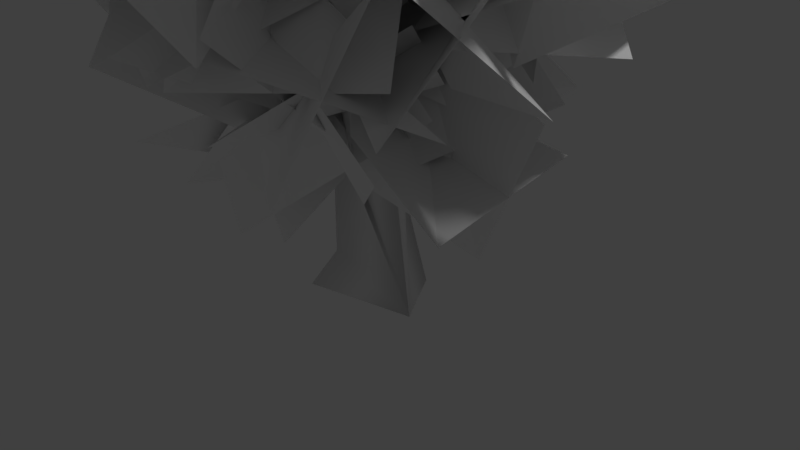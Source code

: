 # Source: LowPoly_Tree.blend  (saved by Blender 2.79.0; exported with 4.5.12 LTS)
import bpy
from mathutils import Matrix  # noqa: F401  (used for matrix-valued properties, if any)

bpy.ops.wm.read_factory_settings(use_empty=True)
scene = bpy.context.scene
scene.name = 'Scene'

# ---- collections
col_collection_1 = bpy.data.collections.new('Collection 1'); scene.collection.children.link(col_collection_1)

# ---- materials (node trees are filled in below, after node groups)
mat_material_004 = bpy.data.materials.new('Material.004')
mat_material_004.alpha_threshold = 0.0
mat_material_004.use_transparent_shadow = False
mat_material_004.preview_render_type = 'SHADERBALL'
mat_material_004.diffuse_color = (1.0, 1.0, 1.0, 1.0)
mat_material_004.specular_color = (0.2578, 0.6351, 0.2463)
mat_material_004.roughness = 0.5
mat_material_004.specular_intensity = 0.0
mat_material_004.line_color = (0.0, 0.0, 0.0, 1.0)
mat_material_003 = bpy.data.materials.new('Material.003')
mat_material_003.alpha_threshold = 0.0
mat_material_003.use_transparent_shadow = False
mat_material_003.diffuse_color = (1.0, 1.0, 1.0, 1.0)
mat_material_003.specular_color = (1.0, 0.8724, 0.6568)
mat_material_003.roughness = 2.0
mat_material_003.specular_intensity = 0.125
mat_material_003.line_color = (0.0, 0.0, 0.0, 1.0)

# ---- material node trees

# ---- world
world_world = bpy.data.worlds.new('World'); scene.world = world_world
world_world.color = (0.05088, 0.05088, 0.05088)
world_world.use_sun_shadow = False
world_world.sun_shadow_jitter_overblur = 0.0
world_world.cycles.sampling_method = 'MANUAL'

# ---- cameras
cam_camera = bpy.data.cameras.new('Camera')
cam_camera.clip_end = 100.0
cam_camera.lens = 35.0
cam_camera.sensor_width = 32.0
cam_camera.sensor_height = 18.0
cam_camera.ortho_scale = 7.314
cam_camera.dof.focus_distance = 0.0
cam_camera.dof.aperture_fstop = 128.0

# ---- lights
light_lamp = bpy.data.lights.new('Lamp', 'POINT')
light_lamp.transmission_factor = 0.0
light_lamp.cutoff_distance = 30.0
light_lamp.energy = 100.0
light_lamp.shadow_buffer_clip_start = 1.001
light_lamp.shadow_soft_size = 0.1
light_lamp.shadow_maximum_resolution = 0.006
light_lamp.use_absolute_resolution = True

# ---- meshes
me_plane_002 = bpy.data.meshes.new('Plane.002')
me_plane_002.from_pydata([(-2.594, 2.194, 2.028), (-2.148, 1.631, 0.8254), (-2.217, 1.585, 0.7828), (-2.054, 1.452, 0.8159), (-2.012, 1.499, 0.8588), (-2.126, 1.487, 0.7601), (-2.028, 1.582, 0.8567), (-2.177, 1.604, 0.8045), (-2.037, 1.479, 0.8358), (-2.025, 1.54, 0.855), (-2.091, 1.473, 0.7894), (-2.089, 1.602, 0.839), (-2.167, 1.536, 0.7738), (-1.53, 1.762, 0.1318), (-1.355, 1.869, 0.243), (-1.406, 1.664, 0.1552), (-1.251, 1.773, 0.2623), (-1.29, 1.675, 0.2257), (-1.518, 1.87, 0.1838), (-1.25, 1.838, 0.27), (-1.481, 1.684, 0.1078), (-1.233, 1.708, 0.263), (-1.334, 1.631, 0.1923), (-1.597, 1.839, 0.1472), (-1.455, 1.914, 0.219), (-0.3799, 1.335, -0.7378), (-0.5154, 1.504, -0.7892), (-0.8689, 1.224, -0.8108), (-0.7295, 1.096, -0.7455), (-0.7902, 1.412, -0.889), (-0.5082, 1.119, -0.7423), (-0.4589, 1.411, -0.765), (-0.789, 1.168, -0.7787), (-0.6197, 1.118, -0.7465), (-0.8175, 1.316, -0.8461), (-0.4555, 1.23, -0.743), (-0.6515, 1.447, -0.8361), (-0.6089, 0.6234, -1.573), (-0.256, 0.639, -1.597), (-0.5358, 0.4331, -1.387), (-0.2003, 0.4716, -1.413), (-0.3347, 0.3997, -1.304), (-0.4636, 0.7574, -1.674), (-0.1551, 0.5273, -1.511), (-0.6477, 0.4763, -1.482), (-0.6177, 0.2218, -1.213), (-0.6754, -0.03203, -1.216), (0.1181, 0.08925, -1.315), (0.0179, 0.3199, -1.292), (-0.1017, 0.3415, -1.276), (-0.2194, 0.4051, -1.305), (-0.4415, 0.3741, -1.278), (-0.5051, 0.2791, -1.226), (0.6394, -2.168, 2.729), (0.8002, -1.867, 1.805), (0.8896, -1.827, 1.807), (0.9972, -1.755, 1.851), (1.011, -1.652, 1.892), (0.9614, -1.583, 1.924), (0.8595, -1.565, 1.939), (0.7578, -1.607, 1.928), (0.7052, -1.732, 1.905), (0.6896, -1.804, 1.867), (0.7278, -1.858, 1.827), (0.1714, -0.9102, 0.8957), (0.1274, -0.849, 0.8955), (0.1655, -0.7112, 0.9283), (0.2338, -0.6927, 0.9484), (0.274, -0.6367, 0.9684), (0.4283, -0.6435, 1.007), (0.4756, -0.7033, 1.008), (0.5453, -0.7279, 1.022), (0.5927, -0.8694, 1.009), (0.5513, -0.9269, 0.9881), (0.5486, -0.9958, 0.9753), (0.4281, -1.077, 0.9305), (0.361, -1.055, 0.9174), (0.2931, -1.071, 0.898), (0.1741, -0.9794, 0.8848), (-0.04295, -0.8403, -0.1423), (-0.01388, -1.049, -0.14), (0.07088, -1.081, -0.1623), (0.1153, -1.163, -0.17), (0.3135, -1.157, -0.2252), (0.3838, -1.071, -0.2492), (0.4792, -1.034, -0.2768), (0.5726, -0.8221, -0.3121), (0.5313, -0.7362, -0.305), (0.5459, -0.6284, -0.3132), (0.4054, -0.4999, -0.2803), (0.3096, -0.5344, -0.2532), (0.2232, -0.5046, -0.2305), (0.04295, -0.6421, -0.1752), (0.02499, -0.7509, -0.1657), (-0.7099, 0.6712, -1.709), (-0.5973, 0.7795, -1.675), (-0.3382, 0.7617, -1.697), (-0.2674, 0.6943, -1.743), (-0.1382, 0.6501, -1.751), (-0.05429, 0.3784, -1.771), (-0.1349, 0.2653, -1.774), (-0.1395, 0.1285, -1.785), (-0.3735, -0.03947, -1.778), (-0.5043, 4.178e-05, -1.767), (-0.6363, -0.0396, -1.763), (-0.8648, 0.1281, -1.744), (-0.865, 0.2649, -1.737), (-0.8767, 0.3888, -1.702), (-0.8143, 0.5805, -1.666), (-0.4537, 0.7281, -3.212), (-0.6838, 0.4857, -3.262), (-0.6568, 0.3259, -3.272), (-0.7232, 0.1791, -3.293), (-0.5623, -0.1179, -3.299), (-0.4029, -0.1431, -3.281), (-0.2837, -0.2533, -3.276), (0.04593, -0.1944, -3.231), (0.1175, -0.0502, -3.21), (0.2575, 0.02844, -3.186), (0.3004, 0.3619, -3.152), (0.1851, 0.4762, -3.156), (0.1525, 0.6349, -3.146), (-0.1507, 0.7822, -3.171), (-0.2934, 0.7086, -3.195), (-0.5091, 0.8749, -3.865), (-0.8281, 0.6432, -3.865), (-0.8043, 0.321, -3.865), (-1.013, 0.07441, -3.865), (-0.8911, -0.3005, -3.865), (-0.5773, -0.3774, -3.865), (-0.4072, -0.6521, -3.865), (-0.01298, -0.6521, -3.865), (0.1571, -0.3774, -3.865), (0.4709, -0.3005, -3.865), (0.5927, 0.07441, -3.865), (0.3841, 0.321, -3.865), (0.4079, 0.6432, -3.865), (0.08892, 0.8749, -3.865), (-0.2101, 0.7527, -3.865), (0.7508, -0.177, 0.2215), (-0.1345, -1.491, -1.141), (2.121, -1.752, 0.705), (1.63, -2.582, -1.178), (0.7118, -0.3474, -1.086), (-0.1935, -1.428, 0.4344), (2.512, -1.347, -0.6498), (1.277, -2.938, 0.1443), (-1.241, 1.667, 0.8243), (0.3496, 0.3299, 0.6008), (-1.505, 1.56, -1.299), (-0.4678, -0.2815, -1.206), (-0.9986, 0.3914, 1.055), (0.2254, 1.867, 0.2645), (-1.938, 0.2416, -0.8227), (-0.09034, 1.005, -1.655), (-0.9946, 1.24, -0.4637), (-0.2259, 0.4862, -2.255), (-0.5872, 3.201, -1.225), (-0.6109, 2.319, -3.148), (-1.458, 0.6935, -1.571), (0.4891, 1.122, -1.0), (-1.708, 2.729, -2.047), (0.4397, 2.786, -2.324), (0.6135, 1.45, -1.149), (-1.34, 0.8519, -0.7077), (0.4748, 2.796, 0.5127), (-1.075, 1.547, 1.229), (0.01014, 0.4098, -0.6075), (-0.7787, 2.167, -1.376), (0.5274, 1.469, 1.137), (-1.081, 2.826, 0.6242), (-0.3912, 2.207, -0.3186), (-1.49, 0.4625, -0.6604), (-1.516, 3.112, -1.902), (-2.967, 1.613, -1.554), (-1.372, 1.542, 0.2609), (-0.3183, 1.132, -1.477), (-2.492, 2.961, -0.8176), (-2.012, 1.797, -2.58), (-1.185, 1.485, -1.307), (-0.9723, 1.54, 0.7709), (-3.224, 2.076, -1.019), (-2.609, 2.811, 0.8672), (-0.6262, 2.267, -0.4037), (-1.692, 0.5031, -0.1757), (-2.456, 3.275, -0.6638), (-3.347, 1.667, 0.4818), (-1.664, 1.643, -0.8651), (0.174, 1.525, 0.1218), (-2.187, 3.211, 0.4988), (-0.1092, 3.464, 0.8031), (-0.4119, 1.99, -1.09), (-1.269, 1.046, 0.5455), (-1.162, 3.816, -0.3587), (-1.128, 2.889, 1.598), (-0.9333, 1.462, -2.042), (-0.5199, 0.7105, -0.1361), (-2.252, -0.2056, -2.309), (-2.314, -0.33, -0.1985), (-1.237, 1.752, -0.7915), (-0.06249, 0.2292, -1.567), (-2.94, 0.6337, -1.322), (-1.667, -1.113, -1.183), (0.5671, 0.8015, -0.6038), (-1.377, 1.57, -0.5979), (0.8721, 1.846, -2.45), (-0.7417, 3.083, -1.867), (-0.1124, 1.733, 0.03693), (-0.7126, 0.4218, -1.453), (0.8003, 2.915, -1.447), (-0.6292, 2.047, -2.823), (0.4942, 2.539, 0.7579), (-0.131, 0.5993, 1.222), (2.337, 1.68, 0.08139), (1.268, -0.1333, -0.1238), (-0.3328, 1.636, 0.2671), (0.8954, 1.562, 1.936), (1.359, 1.256, -0.9267), (2.214, 0.3152, 0.8266), (-1.455, 2.359, -0.3586), (-0.2811, 0.6306, -0.3316), (-3.172, 1.078, -0.3684), (-1.903, -0.4142, 0.4308), (-0.7199, 1.692, 0.5097), (-1.116, 1.305, -1.488), (-2.619, 0.9156, 0.9808), (-2.458, -0.2207, -0.856), (-1.545, 2.491, 0.2572), (0.2267, 1.387, 0.356), (-1.782, 2.118, 2.354), (0.303, 1.763, 2.395), (-0.2475, 2.725, 0.2464), (-1.285, 0.9351, 0.3829), (-0.6515, 3.052, 2.286), (-0.8147, 0.8987, 2.457), (0.06189, 1.185, -0.07886), (0.2185, 1.952, 1.859), (-0.01546, 3.211, -0.772), (0.9098, 3.736, 1.056), (0.9959, 1.329, 0.8411), (-1.01, 1.855, 0.873), (1.371, 3.045, -0.3197), (-0.415, 3.876, 0.5812), (-0.0734, 2.468, 1.232), (1.186, 0.8, 1.257), (-1.481, 1.303, 2.351), (0.163, 0.1006, 2.921), (1.029, 2.086, 1.848), (-0.1287, 1.101, 0.4375), (-0.3954, 1.558, 3.305), (-0.9002, -0.1041, 2.012), (-2.36, 2.118, 0.9032), (-0.5351, 1.586, 0.03361), (-2.111, 0.4446, 2.219), (-0.04722, 0.5644, 1.772), (-1.114, 2.552, 0.9042), (-1.97, 0.9382, -0.07676), (-1.091, 1.399, 2.665), (-1.062, -0.3336, 1.366), (-1.862, 1.012, -0.1732), (-1.877, 2.097, 1.613), (-3.894, 1.631, -0.4549), (-3.46, 3.217, 0.8752), (-1.373, 2.149, 0.2821), (-2.532, 0.7133, 1.229), (-3.119, 2.861, -0.6544), (-4.198, 2.02, 1.025), (-2.013, 1.502, -0.1315), (-2.696, 1.868, 1.81), (-1.25, -0.365, 0.591), (-2.641, -0.1745, 2.173), (-3.163, 1.505, 0.5143), (-1.245, 1.909, 1.191), (-2.706, -0.5475, 0.6111), (-1.238, -0.008854, 2.11), (-2.27, 1.519, -0.165), (-0.3944, 2.365, 0.1997), (-2.987, 2.611, 1.534), (-1.329, 3.893, 1.247), (-1.503, 2.456, -0.6888), (-1.184, 1.22, 0.9452), (-2.743, 3.648, 0.5248), (-1.604, 2.885, 2.201), (-1.773, 2.563, 0.4696), (-2.375, 0.6738, 1.129), (-2.902, 3.385, 2.095), (-2.73, 1.484, 3.006), (-1.241, 1.535, 1.102), (-3.161, 1.81, 0.367), (-1.759, 2.738, 2.75), (-3.806, 2.143, 2.366), (-3.074, 1.076, 1.262), (-1.544, 2.492, 1.407), (-1.673, -0.3724, 1.99), (-0.5885, 1.263, 2.779), (-2.745, 2.079, 2.051), (-1.792, 1.329, 0.37), (-1.939, 0.4782, 3.155), (-0.3692, 0.4205, 1.665), (-1.349, 0.01398, -1.055), (0.0607, 1.544, -0.8589), (0.2286, -1.367, -0.6157), (1.234, 0.2652, 0.2784), (-1.04, 0.9491, -0.1782), (-0.1764, 0.4865, -2.006), (-0.006723, -0.6822, 0.6605), (1.426, -0.4223, -0.9425), (-0.8551, 0.7654, -0.7053), (-0.3814, -1.269, -0.7838), (-1.57, 0.5789, -2.716), (-1.757, -1.491, -2.321), (-1.331, -0.3668, -0.2239), (0.3132, -0.0112, -1.437), (-2.559, -0.1574, -1.921), (-0.8247, -0.743, -3.078), (-0.3342, -0.408, -1.899), (0.4348, 0.2577, -0.0735), (1.443, 0.3594, -2.819), (2.335, 0.2261, -0.9055), (0.2157, -0.9338, -0.8219), (-0.2033, 1.044, -1.284), (1.912, -0.8067, -2.062), (1.87, 1.323, -1.668), (-0.108, 0.3753, -2.191), (0.4512, -0.4361, -0.3478), (-0.05882, 2.3, -1.251), (1.207, 1.418, 0.1963), (0.9738, -0.1388, -1.639), (-0.9239, 0.1489, -0.8543), (1.353, 1.908, -1.327), (-0.1515, 1.81, 0.2274), (-0.4922, -0.9797, 0.1911), (0.7113, -0.5783, -1.47), (-2.163, -1.02, -1.149), (-0.7579, -1.397, -2.685), (0.3775, -1.624, -0.5626), (-0.2996, 0.3327, -0.6711), (-1.414, -2.237, -1.482), (-1.499, -0.2458, -2.33), (-0.6081, -1.103, -1.191), (0.9305, 0.2641, -0.8282), (0.8142, -2.66, -0.8106), (1.932, -1.204, 0.2425), (-0.2473, -0.2711, -0.2333), (0.6416, -0.6756, -2.062), (0.593, -2.054, 0.5073), (2.108, -1.813, -1.022), (0.2957, 0.02359, 0.09088), (-0.406, -1.299, -1.367), (-1.71, 0.7615, 0.2503), (-2.318, -1.082, -0.5905), (0.02228, -1.263, -0.009853), (-0.1287, 0.2538, -1.416), (-1.78, -0.5809, 0.8386), (-2.235, 0.2278, -1.118), (0.5902, -1.111, 0.07856), (-0.7131, 0.07406, -1.046), (0.7127, 0.5127, 1.471), (-1.127, 1.175, 0.6634), (-0.7028, -1.053, -0.1753), (0.8507, 0.1447, -0.8479), (-0.6499, -0.002203, 1.648), (0.2016, 1.639, 0.5201), (-0.1569, 0.8682, -0.928), (0.7388, -1.007, -0.7087), (-0.1089, 1.035, 1.208), (1.427, -0.4183, 1.158), (1.033, 0.3276, -1.108), (-0.738, -0.5204, -0.441), (1.3, 1.146, 0.8132), (0.06411, -0.482, 1.529), (0.7506, 0.1286, -0.5672), (-0.5646, -1.425, -1.042), (1.099, -0.8655, 1.299), (0.4088, -2.622, 0.3441), (0.7347, -0.9311, -1.352), (-0.7083, -0.2037, -0.0531), (1.748, -1.734, 0.3092), (-0.1792, -1.759, 1.298), (1.724, 0.5765, -0.1746), (2.55, 0.1597, 1.699), (1.209, 2.511, 0.5887), (2.719, 2.2, 2.036), (2.924, 0.4693, 0.361), (1.049, 0.2507, 1.219), (2.671, 2.556, 0.4702), (1.307, 2.167, 2.107), (1.034, 0.364, 1.401), (2.137, -0.0675, -0.3208), (2.84, 0.07029, 2.516), (3.867, 0.4435, 0.7048), (1.542, 1.022, 0.3773), (1.596, -1.001, 0.8311), (3.073, 1.324, 1.79), (3.619, -0.7417, 1.436), (2.141, 1.549, -0.1113), (2.24, -0.1738, 1.068), (0.07212, 1.685, 0.4295), (0.5623, 0.4805, 2.098), (2.626, 1.197, 1.063), (1.604, 0.08055, -0.3536), (0.7836, 2.014, 1.67), (-0.1182, 0.206, 0.8889), (0.2398, 0.04421, 0.8409), (1.954, -0.7466, -0.05545), (1.363, 1.835, 1.188), (2.634, 1.188, -0.3743), (0.6699, -0.2223, -0.3772), (1.595, -0.4898, 1.459), (1.161, 1.822, -0.2651), (2.788, 1.218, 1.031), (1.804, 0.234, -0.4575), (0.8801, -0.5864, 1.228), (3.325, 0.9779, 0.856), (2.705, -0.5215, 2.213), (1.644, -0.9575, 0.08506), (0.978, 0.9024, 0.7146), (3.546, -0.4726, 0.845), (2.515, 0.8797, 2.186), (1.276, -0.009369, -0.7295), (0.7224, -0.7625, 1.14), (3.219, -0.8438, -0.384), (2.278, -2.129, 1.008), (0.5502, -1.002, -0.2532), (1.623, 0.4696, 0.7381), (2.363, -2.017, -0.5932), (3.106, -0.9936, 1.165), (-0.1179, -0.1022, -0.4333), (1.554, -0.6617, 0.6895), (-1.05, 0.4608, 1.412), (0.9044, 0.5912, 2.21), (1.093, 0.3602, -0.1886), (0.1458, -1.35, 0.5036), (-0.004938, 1.473, 1.221), (-0.1297, -0.3609, 2.367), (1.385, -1.193, 0.08971), (-0.6672, -0.9786, -0.2437), (0.9035, -2.802, 1.421), (-0.9359, -2.937, 0.3853), (0.5175, -1.465, -0.866), (0.2341, -0.588, 0.9912), (0.5923, -3.339, 0.09153), (-0.5927, -2.43, 1.66), (-0.03508, -1.251, -1.414), (-0.03054, -0.2095, 0.3977), (-0.6175, -2.989, -0.3049), (-1.298, -1.651, 1.185), (-0.7904, -0.3632, -0.7968), (0.9791, -1.265, -0.2002), (-1.806, -2.128, -0.2627), (-0.166, -2.494, 1.104), (-1.025, -0.2507, 2.565), (-1.156, -1.488, 0.8863), (-0.7579, 1.392, 1.215), (-1.673, 0.1697, -0.2489), (-1.963, -0.8982, 1.901), (0.07977, -0.7785, 1.564), (-2.162, 1.009, 1.031), (-0.3311, 0.5628, -0.03548), (-1.424, -1.765, 1.65), (-1.313, 0.3063, 1.392), (-1.64, -1.396, 3.75), (-2.281, 0.547, 3.212), (-2.197, -0.7941, 1.202), (-0.2673, -0.7306, 1.959), (-2.909, -0.932, 3.178), (-1.073, 0.05809, 3.763), (-1.854, -0.4822, 1.844), (0.1405, -1.087, 1.689), (-2.321, -1.972, 0.3771), (-0.5103, -2.91, 0.9407), (-0.9857, -1.175, 2.556), (-0.7691, -0.238, 0.7187), (-1.979, -2.75, 1.574), (-0.8814, -2.155, -0.1963), (-0.05869, -1.813, 1.465), (0.1453, 0.02625, 0.4927), (0.1556, -0.7512, 3.314), (-0.4396, 0.9736, 2.243), (-0.8328, -0.9508, 0.834), (1.205, -0.8944, 1.213), (-1.164, -0.3396, 2.821), (0.8135, 0.5396, 2.735), (-2.004, 0.1792, 0.67), (-1.562, -0.5918, 2.562), (-1.153, -1.607, -0.1517), (-1.517, -2.494, 1.734), (-2.657, -0.3627, 1.68), (-0.6349, 0.03549, 1.45), (-2.404, -2.063, 0.4653), (-0.3343, -2.042, 1.103), (-1.566, -1.444, 0.9672), (-2.316, 0.483, 1.27), (-2.357, -1.951, 2.893), (-3.65, -0.2941, 2.655), (-2.571, -0.7082, 0.5321), (-1.068, -0.2587, 1.889), (-3.55, -1.782, 2.055), (-2.496, -0.4989, 3.447), (-1.022, -1.207, 2.674), (-1.305, -0.4445, 0.7491), (0.04195, 0.5966, 3.129), (-0.991, 1.464, 1.5), (-2.003, -0.681, 1.967), (-0.02914, -1.051, 1.452), (-1.354, 1.032, 3.004), (0.3458, 1.032, 1.662), (0.3901, -0.2193, 1.651), (-1.556, -0.9529, 1.86), (0.1476, -0.4503, -0.4655), (-1.936, -0.3971, -0.1026), (-0.8072, 0.2563, 1.933), (-0.2002, -1.68, 1.509), (-0.736, 0.6719, -0.1293), (-1.049, -1.45, -0.4278), (-0.02446, 0.1082, 0.6612), (1.332, -1.471, 0.4773), (0.5066, 0.1968, 2.735), (2.293, -0.7958, 2.188), (1.179, -0.09146, 0.1604), (-0.1063, -1.403, 1.123), (1.702, 0.6919, 2.043), (1.122, -1.232, 2.851), (1.224, -0.2854, 1.027), (0.5958, -2.18, 1.646), (0.4216, 0.4749, 2.863), (0.5935, -1.498, 3.606), (1.771, -1.39, 1.497), (-0.2138, -0.9424, 1.097), (1.602, -0.2891, 3.283), (-0.5173, -0.7271, 3.191), (-0.1051, -0.5265, 0.6985), (0.8965, -1.918, 1.893), (-0.4356, -2.112, -0.7049), (-0.1243, -3.437, 0.9143), (-0.3303, -1.2, 1.81), (1.323, -1.193, 0.5585), (-1.302, -2.457, 0.428), (0.6787, -3.076, -0.1927), (-0.07765, -2.083, 1.6), (1.293, -0.5396, 1.275), (0.3733, -2.772, -0.378), (2.184, -1.693, -0.2015), (1.145, -1.768, 1.98), (-0.1687, -0.7671, 0.7269), (1.592, -3.067, 0.3847), (0.9919, -1.446, -0.9212), (0.01245, -1.069, 1.166), (1.513, -2.15, 2.14), (-0.9479, -0.8702, 3.071), (0.9499, -1.253, 3.924), (1.258, -0.877, 1.556), (0.03691, -2.542, 1.742), (0.2395, -0.01545, 3.184), (-0.2159, -2.043, 3.795), (1.615, -1.532, 1.134), (0.2433, -2.416, 2.439), (1.717, 0.1106, 2.507), (0.9952, -1.236, 3.97), (1.598, -2.517, 2.011), (0.09492, -1.211, 1.432), (2.391, -0.9834, 3.215), (0.3834, -0.1727, 3.266), (1.723, -1.552, 1.836), (-0.3209, -1.978, 1.926), (2.027, -3.594, 1.265), (-0.001438, -3.592, 0.6633), (0.6429, -1.307, 1.12), (0.8659, -2.357, 2.894), (1.377, -2.993, 0.09454), (0.6641, -4.156, 1.777), (0.6115, -0.4837, 1.275), (0.5384, -2.26, 2.374), (-0.7016, -1.416, -0.1381), (-1.249, -2.726, 1.43), (0.04788, -0.923, 2.384), (1.282, -1.896, 1.031), (-1.549, -1.197, 1.04), (-0.4395, -2.895, 0.2821), (1.159, -2.356, 1.392), (0.4391, -1.052, 2.858), (-0.06052, -3.877, 2.281), (-1.201, -2.298, 3.107), (0.3077, -1.352, 1.472), (1.486, -2.23, 2.935), (-1.029, -2.968, 1.657), (-0.2617, -3.194, 3.669), (0.6684, -0.01518, 0.5499), (0.4809, -1.696, 1.778), (-0.6544, 0.9984, 1.897), (-0.09158, -0.4482, 3.334), (1.397, -0.6592, 1.441), (-0.5162, -1.046, 0.7419), (0.5857, 0.8475, 2.667), (-1.269, -0.2663, 2.572), (0.8482, -0.3342, 1.376), (0.6274, -2.41, 1.275), (2.587, -0.6734, 2.581), (2.642, -2.608, 1.728), (1.035, -1.294, 0.4905), (0.3507, -1.388, 2.446), (2.993, -1.117, 1.242), (2.261, -2.138, 3.006), (0.08591, -1.812, 3.379), (1.166, -1.793, 1.59), (0.2117, -3.95, 3.322), (1.876, -3.689, 2.043), (1.313, -1.534, 2.982), (-0.3377, -2.162, 1.896), (1.585, -3.523, 3.615), (0.543, -4.096, 1.805)], [], [(12, 5, 0), (2, 12, 0), (6, 11, 0), (11, 1, 0), (5, 10, 0), (10, 3, 0), (9, 6, 0), (4, 9, 0), (8, 4, 0), (3, 8, 0), (7, 2, 0), (1, 7, 0), (24, 18, 7, 1), (18, 23, 2, 7), (22, 17, 8, 3), (17, 21, 4, 8), (21, 16, 9, 4), (16, 19, 6, 9), (15, 22, 3, 10), (20, 15, 10, 5), (14, 24, 1, 11), (19, 14, 11, 6), (23, 13, 12, 2), (13, 20, 5, 12), (36, 29, 20, 13), (26, 36, 13, 23), (30, 35, 14, 19), (35, 25, 24, 14), (29, 34, 15, 20), (34, 27, 22, 15), (33, 30, 19, 16), (28, 33, 16, 21), (32, 28, 21, 17), (27, 32, 17, 22), (31, 26, 23, 18), (25, 31, 18, 24), (96, 42, 31, 25), (42, 95, 26, 31), (51, 41, 32, 27), (41, 50, 28, 32), (50, 40, 33, 28), (40, 43, 30, 33), (39, 51, 27, 34), (44, 39, 34, 29), (38, 96, 25, 35), (43, 38, 35, 30), (95, 37, 36, 26), (37, 44, 29, 36), (37, 95, 94), (44, 37, 94), (38, 43, 97), (96, 38, 97), (39, 44, 52), (51, 39, 52), (40, 50, 49), (43, 40, 49), (41, 51, 92), (50, 41, 91), (41, 92, 91), (42, 96, 121), (95, 42, 122), (42, 121, 122), (44, 94, 108), (52, 44, 45), (44, 108, 45), (43, 49, 48), (97, 43, 98), (43, 48, 98), (47, 88, 100), (99, 47, 100), (46, 107, 106), (80, 46, 106), (45, 79, 93, 52), (46, 80, 79, 45), (107, 46, 45, 108), (48, 89, 88, 47), (98, 48, 47, 99), (49, 90, 89, 48), (50, 91, 90, 49), (52, 93, 92, 51), (100, 88, 87), (106, 81, 80), (73, 58, 57), (74, 73, 57), (73, 72, 58), (70, 60, 59), (71, 70, 59), (70, 69, 60), (67, 62, 61), (68, 67, 61), (67, 66, 62), (78, 54, 64), (64, 54, 63), (65, 64, 63), (76, 75, 56), (76, 56, 55), (77, 76, 55), (58, 53, 57), (56, 53, 55), (63, 54, 53), (62, 53, 61), (60, 53, 59), (62, 63, 53), (60, 61, 53), (58, 59, 53), (56, 57, 53), (54, 55, 53), (78, 77, 55, 54), (75, 74, 57, 56), (72, 71, 59, 58), (69, 68, 61, 60), (66, 65, 63, 62), (92, 93, 64, 65), (91, 92, 65, 66), (90, 91, 66, 67), (89, 90, 67, 68), (88, 89, 68, 69), (87, 88, 69, 70), (86, 87, 70, 71), (85, 86, 71, 72), (84, 85, 72, 73), (83, 84, 73, 74), (82, 83, 74, 75), (81, 82, 75, 76), (80, 81, 76, 77), (79, 80, 77, 78), (93, 79, 78, 64), (106, 105, 82, 81), (105, 104, 83, 82), (104, 103, 84, 83), (103, 102, 85, 84), (102, 101, 86, 85), (101, 100, 87, 86), (122, 123, 94, 95), (120, 121, 96, 97), (119, 120, 97, 98), (118, 119, 98, 99), (117, 118, 99, 100), (116, 117, 100, 101), (115, 116, 101, 102), (114, 115, 102, 103), (113, 114, 103, 104), (112, 113, 104, 105), (111, 112, 105, 106), (110, 111, 106, 107), (109, 110, 107, 108), (123, 109, 108, 94), (123, 138, 124, 109), (125, 110, 109, 124), (126, 111, 110, 125), (127, 112, 111, 126), (128, 113, 112, 127), (129, 114, 113, 128), (130, 115, 114, 129), (131, 116, 115, 130), (132, 117, 116, 131), (133, 118, 117, 132), (134, 119, 118, 133), (135, 120, 119, 134), (136, 121, 120, 135), (137, 122, 121, 136), (138, 123, 122, 137), (141, 142, 140, 139), (145, 146, 144, 143), (149, 150, 148, 147), (153, 154, 152, 151), (157, 158, 156, 155), (161, 162, 160, 159), (165, 166, 164, 163), (169, 170, 168, 167), (173, 174, 172, 171), (177, 178, 176, 175), (181, 182, 180, 179), (185, 186, 184, 183), (189, 190, 188, 187), (193, 194, 192, 191), (197, 198, 196, 195), (201, 202, 200, 199), (205, 206, 204, 203), (209, 210, 208, 207), (213, 214, 212, 211), (217, 218, 216, 215), (221, 222, 220, 219), (225, 226, 224, 223), (229, 230, 228, 227), (233, 234, 232, 231), (237, 238, 236, 235), (241, 242, 240, 239), (245, 246, 244, 243), (249, 250, 248, 247), (253, 254, 252, 251), (257, 258, 256, 255), (261, 262, 260, 259), (265, 266, 264, 263), (269, 270, 268, 267), (273, 274, 272, 271), (277, 278, 276, 275), (281, 282, 280, 279), (285, 286, 284, 283), (289, 290, 288, 287), (293, 294, 292, 291), (297, 298, 296, 295), (301, 302, 300, 299), (305, 306, 304, 303), (309, 310, 308, 307), (313, 314, 312, 311), (317, 318, 316, 315), (321, 322, 320, 319), (325, 326, 324, 323), (329, 330, 328, 327), (333, 334, 332, 331), (337, 338, 336, 335), (341, 342, 340, 339), (345, 346, 344, 343), (349, 350, 348, 347), (353, 354, 352, 351), (357, 358, 356, 355), (361, 362, 360, 359), (365, 366, 364, 363), (369, 370, 368, 367), (373, 374, 372, 371), (377, 378, 376, 375), (381, 382, 380, 379), (385, 386, 384, 383), (389, 390, 388, 387), (393, 394, 392, 391), (397, 398, 396, 395), (401, 402, 400, 399), (405, 406, 404, 403), (409, 410, 408, 407), (413, 414, 412, 411), (417, 418, 416, 415), (421, 422, 420, 419), (425, 426, 424, 423), (429, 430, 428, 427), (433, 434, 432, 431), (437, 438, 436, 435), (441, 442, 440, 439), (445, 446, 444, 443), (449, 450, 448, 447), (453, 454, 452, 451), (457, 458, 456, 455), (461, 462, 460, 459), (465, 466, 464, 463), (469, 470, 468, 467), (473, 474, 472, 471), (477, 478, 476, 475), (481, 482, 480, 479), (485, 486, 484, 483), (489, 490, 488, 487), (493, 494, 492, 491), (497, 498, 496, 495), (501, 502, 500, 499), (505, 506, 504, 503), (509, 510, 508, 507), (513, 514, 512, 511), (517, 518, 516, 515), (521, 522, 520, 519), (525, 526, 524, 523), (529, 530, 528, 527), (533, 534, 532, 531), (537, 538, 536, 535), (541, 542, 540, 539), (545, 546, 544, 543), (549, 550, 548, 547), (553, 554, 552, 551), (557, 558, 556, 555), (561, 562, 560, 559), (565, 566, 564, 563), (569, 570, 568, 567), (573, 574, 572, 571), (577, 578, 576, 575), (581, 582, 580, 579), (585, 586, 584, 583), (589, 590, 588, 587), (593, 594, 592, 591), (597, 598, 596, 595), (601, 602, 600, 599), (605, 606, 604, 603), (609, 610, 608, 607)])
me_plane_002.polygons.foreach_set('use_smooth', [1, 1, 1, 1, 1, 1, 1, 1, 1, 1, 1, 1, 1, 1, 1, 1, 1, 1, 1, 1, 1, 1, 1, 1, 1, 1, 1, 1, 1, 1, 1, 1, 1, 1, 1, 1, 1, 1, 1, 1, 1, 1, 1, 1, 1, 1, 1, 1, 1, 1, 1, 1, 1, 1, 1, 1, 1, 1, 1, 1, 1, 1, 1, 1, 1, 1, 1, 1, 1, 1, 1, 1, 1, 1, 1, 1, 1, 1, 1, 1, 1, 1, 1, 1, 1, 1, 1, 1, 1, 1, 1, 1, 1, 1, 1, 1, 1, 1, 1, 1, 1, 1, 1, 1, 1, 1, 1, 1, 1, 1, 1, 1, 1, 1, 1, 1, 1, 1, 1, 1, 1, 1, 1, 1, 1, 1, 1, 1, 1, 1, 1, 1, 1, 1, 1, 1, 1, 1, 1, 1, 1, 1, 1, 1, 1, 1, 1, 1, 1, 1, 1, 1, 1, 1, 1, 1, 1, 1, 1, 1, 1, 1, 0, 0, 0, 0, 0, 0, 0, 0, 0, 0, 0, 0, 0, 0, 0, 0, 0, 0, 0, 0, 0, 0, 0, 0, 0, 0, 0, 0, 0, 0, 0, 0, 0, 0, 0, 0, 0, 0, 0, 0, 0, 0, 0, 0, 0, 0, 0, 0, 0, 0, 0, 0, 0, 0, 0, 0, 0, 0, 0, 0, 0, 0, 0, 0, 0, 0, 0, 0, 0, 0, 0, 0, 0, 0, 0, 0, 0, 0, 0, 0, 0, 0, 0, 0, 0, 0, 0, 0, 0, 0, 0, 0, 0, 0, 0, 0, 0, 0, 0, 0, 0, 0, 0, 0, 0, 0, 0, 0, 0, 0, 0, 0, 0, 0, 0, 0, 0, 0])
me_plane_002.polygons.foreach_set('material_index', [1, 1, 1, 1, 1, 1, 1, 1, 1, 1, 1, 1, 1, 1, 1, 1, 1, 1, 1, 1, 1, 1, 1, 1, 1, 1, 1, 1, 1, 1, 1, 1, 1, 1, 1, 1, 1, 1, 1, 1, 1, 1, 1, 1, 1, 1, 1, 1, 1, 1, 1, 1, 1, 1, 1, 1, 1, 1, 1, 1, 1, 1, 1, 1, 1, 1, 1, 1, 1, 1, 1, 1, 1, 1, 1, 1, 1, 1, 1, 1, 1, 1, 1, 1, 1, 1, 1, 1, 1, 1, 1, 1, 1, 1, 1, 1, 1, 1, 1, 1, 1, 1, 1, 1, 1, 1, 1, 1, 1, 1, 1, 1, 1, 1, 1, 1, 1, 1, 1, 1, 1, 1, 1, 1, 1, 1, 1, 1, 1, 1, 1, 1, 1, 1, 1, 1, 1, 1, 1, 1, 1, 1, 1, 1, 1, 1, 1, 1, 1, 1, 1, 1, 1, 1, 1, 1, 1, 1, 1, 1, 1, 1, 0, 0, 0, 0, 0, 0, 0, 0, 0, 0, 0, 0, 0, 0, 0, 0, 0, 0, 0, 0, 0, 0, 0, 0, 0, 0, 0, 0, 0, 0, 0, 0, 0, 0, 0, 0, 0, 0, 0, 0, 0, 0, 0, 0, 0, 0, 0, 0, 0, 0, 0, 0, 0, 0, 0, 0, 0, 0, 0, 0, 0, 0, 0, 0, 0, 0, 0, 0, 0, 0, 0, 0, 0, 0, 0, 0, 0, 0, 0, 0, 0, 0, 0, 0, 0, 0, 0, 0, 0, 0, 0, 0, 0, 0, 0, 0, 0, 0, 0, 0, 0, 0, 0, 0, 0, 0, 0, 0, 0, 0, 0, 0, 0, 0, 0, 0, 0, 0])
_uv = me_plane_002.uv_layers.new(name='UVTex')
_uv.uv.foreach_set('vector', [0.6573, 0.3948, 0.6733, 0.3865, 0.5958, 0.5287, 0.6405, 0.4027, 0.6573, 0.3948, 0.5958, 0.5287, 0.5731, 0.3733, 0.5891, 0.3827, 0.5958, 0.5287, 0.5891, 0.3827, 0.607, 0.3908, 0.5958, 0.5287, 0.6733, 0.3865, 0.6887, 0.3846, 0.5958, 0.5287, 0.4919, 0.3777, 0.508, 0.3773, 0.5958, 0.5287, 0.5564, 0.3747, 0.5731, 0.3733, 0.5958, 0.5287, 0.5395, 0.3738, 0.5564, 0.3747, 0.5958, 0.5287, 0.5229, 0.3763, 0.5395, 0.3738, 0.5958, 0.5287, 0.508, 0.3773, 0.5229, 0.3763, 0.5958, 0.5287, 0.6233, 0.3966, 0.6405, 0.4027, 0.5958, 0.5287, 0.607, 0.3908, 0.6233, 0.3966, 0.5958, 0.5287, 0.606, 0.2685, 0.6209, 0.2725, 0.6233, 0.3966, 0.607, 0.3908, 0.6209, 0.2725, 0.6373, 0.2789, 0.6405, 0.4027, 0.6233, 0.3966, 0.5186, 0.251, 0.5334, 0.2507, 0.5229, 0.3763, 0.508, 0.3773, 0.5334, 0.2507, 0.5477, 0.2478, 0.5395, 0.3738, 0.5229, 0.3763, 0.5477, 0.2478, 0.5624, 0.2515, 0.5564, 0.3747, 0.5395, 0.3738, 0.5624, 0.2515, 0.5767, 0.2528, 0.5731, 0.3733, 0.5564, 0.3747, 0.5043, 0.2545, 0.5186, 0.251, 0.508, 0.3773, 0.4919, 0.3777, 0.6662, 0.2537, 0.6817, 0.2509, 0.6887, 0.3846, 0.6733, 0.3865, 0.5904, 0.2597, 0.606, 0.2685, 0.607, 0.3908, 0.5891, 0.3827, 0.5767, 0.2528, 0.5904, 0.2597, 0.5891, 0.3827, 0.5731, 0.3733, 0.6373, 0.2789, 0.6523, 0.2656, 0.6573, 0.3948, 0.6405, 0.4027, 0.6523, 0.2656, 0.6662, 0.2537, 0.6733, 0.3865, 0.6573, 0.3948, 0.6422, 0.1447, 0.6565, 0.1441, 0.6662, 0.2537, 0.6523, 0.2656, 0.6265, 0.1472, 0.6422, 0.1447, 0.6523, 0.2656, 0.6373, 0.2789, 0.5614, 0.1202, 0.5789, 0.1275, 0.5904, 0.2597, 0.5767, 0.2528, 0.5789, 0.1275, 0.595, 0.1327, 0.606, 0.2685, 0.5904, 0.2597, 0.6565, 0.1441, 0.6711, 0.1434, 0.6817, 0.2509, 0.6662, 0.2537, 0.4831, 0.1492, 0.4984, 0.1475, 0.5186, 0.251, 0.5043, 0.2545, 0.5437, 0.1281, 0.5614, 0.1202, 0.5767, 0.2528, 0.5624, 0.2515, 0.5277, 0.1326, 0.5437, 0.1281, 0.5624, 0.2515, 0.5477, 0.2478, 0.5126, 0.1406, 0.5277, 0.1326, 0.5477, 0.2478, 0.5334, 0.2507, 0.4984, 0.1475, 0.5126, 0.1406, 0.5334, 0.2507, 0.5186, 0.251, 0.6113, 0.1402, 0.6265, 0.1472, 0.6373, 0.2789, 0.6209, 0.2725, 0.595, 0.1327, 0.6113, 0.1402, 0.6209, 0.2725, 0.606, 0.2685, 0.6155, 0.008523, 0.6338, 0.01556, 0.6113, 0.1402, 0.595, 0.1327, 0.6338, 0.01556, 0.6499, 0.02062, 0.6265, 0.1472, 0.6113, 0.1402, 0.5144, 0.02042, 0.53, 0.01607, 0.5126, 0.1406, 0.4984, 0.1475, 0.53, 0.01607, 0.5454, 0.00965, 0.5277, 0.1326, 0.5126, 0.1406, 0.5454, 0.00965, 0.5606, 0.006538, 0.5437, 0.1281, 0.5277, 0.1326, 0.5606, 0.006538, 0.5761, 0.0, 0.5614, 0.1202, 0.5437, 0.1281, 0.497, 0.02263, 0.5144, 0.02042, 0.4984, 0.1475, 0.4831, 0.1492, 0.6928, 0.01875, 0.7106, 0.0224, 0.6711, 0.1434, 0.6565, 0.1441, 0.5951, 0.005426, 0.6155, 0.008523, 0.595, 0.1327, 0.5789, 0.1275, 0.5761, 0.0, 0.5951, 0.005426, 0.5789, 0.1275, 0.5614, 0.1202, 0.6499, 0.02062, 0.6712, 0.02096, 0.6422, 0.1447, 0.6265, 0.1472, 0.6712, 0.02096, 0.6928, 0.01875, 0.6565, 0.1441, 0.6422, 0.1447, 0.2698, 0.2593, 0.2666, 0.2424, 0.2799, 0.2449, 0.2778, 0.2754, 0.2698, 0.2593, 0.2799, 0.2449, 0.2291, 0.2564, 0.2166, 0.2729, 0.2278, 0.2362, 0.2408, 0.2401, 0.2291, 0.2564, 0.2278, 0.2362, 0.2677, 0.2867, 0.2778, 0.2754, 0.2676, 0.3132, 0.2556, 0.3021, 0.2643, 0.2865, 0.2676, 0.3132, 0.2234, 0.2858, 0.2274, 0.3008, 0.2139, 0.3103, 0.2166, 0.2729, 0.2234, 0.2858, 0.2139, 0.3103, 0.2414, 0.2997, 0.2556, 0.3021, 0.2519, 0.4407, 0.2274, 0.3008, 0.2414, 0.2997, 0.2254, 0.4338, 0.2414, 0.2997, 0.2519, 0.4407, 0.2254, 0.4338, 0.2543, 0.2395, 0.2408, 0.2401, 0.2168, 0.09496, 0.2666, 0.2424, 0.2543, 0.2395, 0.2593, 0.1003, 0.2543, 0.2395, 0.2168, 0.09496, 0.2593, 0.1003, 0.2778, 0.2754, 0.2799, 0.2449, 0.2917, 0.253, 0.2676, 0.3132, 0.2778, 0.2754, 0.2826, 0.3155, 0.2778, 0.2754, 0.2917, 0.253, 0.2826, 0.3155, 0.2166, 0.2729, 0.2139, 0.3103, 0.1981, 0.3121, 0.2278, 0.2362, 0.2166, 0.2729, 0.2103, 0.2378, 0.2166, 0.2729, 0.1981, 0.3121, 0.2103, 0.2378, 0.1784, 0.3232, 0.1698, 0.4359, 0.1591, 0.251, 0.1785, 0.2467, 0.1784, 0.3232, 0.1591, 0.251, 0.3029, 0.3304, 0.3084, 0.2594, 0.3218, 0.2638, 0.3071, 0.4674, 0.3029, 0.3304, 0.3218, 0.2638, 0.2826, 0.3155, 0.2872, 0.4563, 0.2692, 0.4501, 0.2676, 0.3132, 0.3029, 0.3304, 0.3071, 0.4674, 0.2872, 0.4563, 0.2826, 0.3155, 0.3084, 0.2594, 0.3029, 0.3304, 0.2826, 0.3155, 0.2917, 0.253, 0.1981, 0.3121, 0.1885, 0.4319, 0.1698, 0.4359, 0.1784, 0.3232, 0.2103, 0.2378, 0.1981, 0.3121, 0.1784, 0.3232, 0.1785, 0.2467, 0.2139, 0.3103, 0.2075, 0.4356, 0.1885, 0.4319, 0.1981, 0.3121, 0.2274, 0.3008, 0.2254, 0.4338, 0.2075, 0.4356, 0.2139, 0.3103, 0.2676, 0.3132, 0.2692, 0.4501, 0.2519, 0.4407, 0.2556, 0.3021, 0.1591, 0.251, 0.1698, 0.4359, 0.149, 0.4447, 0.3218, 0.2638, 0.3253, 0.472, 0.3071, 0.4674, 0.3568, 0.6395, 0.3263, 0.7437, 0.3108, 0.7436, 0.3399, 0.6361, 0.3568, 0.6395, 0.3108, 0.7436, 0.1316, 0.5895, 0.1486, 0.5898, 0.1555, 0.7026, 0.1775, 0.575, 0.1854, 0.6957, 0.1689, 0.697, 0.1634, 0.5822, 0.1775, 0.575, 0.1689, 0.697, 0.1775, 0.575, 0.1909, 0.5667, 0.1854, 0.6957, 0.2201, 0.5624, 0.2255, 0.7104, 0.2061, 0.7046, 0.2049, 0.5616, 0.2201, 0.5624, 0.2061, 0.7046, 0.2201, 0.5624, 0.2342, 0.5593, 0.2255, 0.7104, 0.2783, 0.5828, 0.2662, 0.7273, 0.2629, 0.5767, 0.2629, 0.5767, 0.2662, 0.7273, 0.2468, 0.72, 0.2482, 0.5632, 0.2629, 0.5767, 0.2468, 0.72, 0.3086, 0.6099, 0.3242, 0.6249, 0.2977, 0.7419, 0.3086, 0.6099, 0.2977, 0.7419, 0.2811, 0.7329, 0.2934, 0.5992, 0.3086, 0.6099, 0.2811, 0.7329, 0.3263, 0.7437, 0.2225, 0.8562, 0.3108, 0.7436, 0.2977, 0.7419, 0.2225, 0.8562, 0.2811, 0.7329, 0.2468, 0.72, 0.2662, 0.7273, 0.2225, 0.8562, 0.2255, 0.7104, 0.2225, 0.8562, 0.2061, 0.7046, 0.1854, 0.6957, 0.2225, 0.8562, 0.1689, 0.697, 0.2255, 0.7104, 0.2468, 0.72, 0.2225, 0.8562, 0.1854, 0.6957, 0.2061, 0.7046, 0.2225, 0.8562, 0.1555, 0.7026, 0.1689, 0.697, 0.2225, 0.8562, 0.2977, 0.7419, 0.3108, 0.7436, 0.2225, 0.8562, 0.2662, 0.7273, 0.2811, 0.7329, 0.2225, 0.8562, 0.2783, 0.5828, 0.2934, 0.5992, 0.2811, 0.7329, 0.2662, 0.7273, 0.3242, 0.6249, 0.3399, 0.6361, 0.3108, 0.7436, 0.2977, 0.7419, 0.1486, 0.5898, 0.1634, 0.5822, 0.1689, 0.697, 0.1555, 0.7026, 0.1909, 0.5667, 0.2049, 0.5616, 0.2061, 0.7046, 0.1854, 0.6957, 0.2342, 0.5593, 0.2482, 0.5632, 0.2468, 0.72, 0.2255, 0.7104, 0.2519, 0.4407, 0.2692, 0.4501, 0.2629, 0.5767, 0.2482, 0.5632, 0.2254, 0.4338, 0.2519, 0.4407, 0.2482, 0.5632, 0.2342, 0.5593, 0.2075, 0.4356, 0.2254, 0.4338, 0.2342, 0.5593, 0.2201, 0.5624, 0.1885, 0.4319, 0.2075, 0.4356, 0.2201, 0.5624, 0.2049, 0.5616, 0.1698, 0.4359, 0.1885, 0.4319, 0.2049, 0.5616, 0.1909, 0.5667, 0.149, 0.4447, 0.1698, 0.4359, 0.1909, 0.5667, 0.1775, 0.575, 0.1296, 0.4521, 0.149, 0.4447, 0.1775, 0.575, 0.1634, 0.5822, 0.1085, 0.46, 0.1296, 0.4521, 0.1634, 0.5822, 0.1486, 0.5898, 0.09018, 0.4631, 0.1085, 0.46, 0.1486, 0.5898, 0.1316, 0.5895, 0.3666, 0.4861, 0.3875, 0.4857, 0.3568, 0.6395, 0.3399, 0.6361, 0.3449, 0.4822, 0.3666, 0.4861, 0.3399, 0.6361, 0.3242, 0.6249, 0.3253, 0.472, 0.3449, 0.4822, 0.3242, 0.6249, 0.3086, 0.6099, 0.3071, 0.4674, 0.3253, 0.472, 0.3086, 0.6099, 0.2934, 0.5992, 0.2872, 0.4563, 0.3071, 0.4674, 0.2934, 0.5992, 0.2783, 0.5828, 0.2692, 0.4501, 0.2872, 0.4563, 0.2783, 0.5828, 0.2629, 0.5767, 0.3218, 0.2638, 0.3422, 0.2751, 0.3449, 0.4822, 0.3253, 0.472, 0.3422, 0.2751, 0.3686, 0.2908, 0.3666, 0.4861, 0.3449, 0.4822, 0.3686, 0.2908, 0.3915, 0.2973, 0.3875, 0.4857, 0.3666, 0.4861, 0.0774, 0.2583, 0.1026, 0.2611, 0.1085, 0.46, 0.09018, 0.4631, 0.1026, 0.2611, 0.1359, 0.2565, 0.1296, 0.4521, 0.1085, 0.46, 0.1359, 0.2565, 0.1591, 0.251, 0.149, 0.4447, 0.1296, 0.4521, 0.2593, 0.1003, 0.2813, 0.1016, 0.2799, 0.2449, 0.2666, 0.2424, 0.1965, 0.09294, 0.2168, 0.09496, 0.2408, 0.2401, 0.2278, 0.2362, 0.1758, 0.08972, 0.1965, 0.09294, 0.2278, 0.2362, 0.2103, 0.2378, 0.1369, 0.08547, 0.1758, 0.08972, 0.2103, 0.2378, 0.1785, 0.2467, 0.1163, 0.08873, 0.1369, 0.08547, 0.1785, 0.2467, 0.1591, 0.251, 0.09679, 0.08717, 0.1163, 0.08873, 0.1591, 0.251, 0.1359, 0.2565, 0.06081, 0.09512, 0.09679, 0.08717, 0.1359, 0.2565, 0.1026, 0.2611, 0.04505, 0.105, 0.06081, 0.09512, 0.1026, 0.2611, 0.0774, 0.2583, 0.4287, 0.1298, 0.4465, 0.1418, 0.3915, 0.2973, 0.3686, 0.2908, 0.3895, 0.1154, 0.4287, 0.1298, 0.3686, 0.2908, 0.3422, 0.2751, 0.3671, 0.1131, 0.3895, 0.1154, 0.3422, 0.2751, 0.3218, 0.2638, 0.3459, 0.1083, 0.3671, 0.1131, 0.3218, 0.2638, 0.3084, 0.2594, 0.3022, 0.1035, 0.3459, 0.1083, 0.3084, 0.2594, 0.2917, 0.253, 0.2813, 0.1016, 0.3022, 0.1035, 0.2917, 0.253, 0.2799, 0.2449, 0.2813, 0.1016, 0.2854, 0.0209, 0.3178, 0.02383, 0.3022, 0.1035, 0.3564, 0.02989, 0.3459, 0.1083, 0.3022, 0.1035, 0.3178, 0.02383, 0.3874, 0.04084, 0.3671, 0.1131, 0.3459, 0.1083, 0.3564, 0.02989, 0.4193, 0.0411, 0.3895, 0.1154, 0.3671, 0.1131, 0.3874, 0.04084, 0.4577, 0.0519, 0.4287, 0.1298, 0.3895, 0.1154, 0.4193, 0.0411, 0.4831, 0.07401, 0.4465, 0.1418, 0.4287, 0.1298, 0.4577, 0.0519, 0.01756, 0.03136, 0.06081, 0.09512, 0.04505, 0.105, 0.0, 0.05608, 0.05025, 0.0154, 0.09679, 0.08717, 0.06081, 0.09512, 0.01756, 0.03136, 0.0808, 0.01396, 0.1163, 0.08873, 0.09679, 0.08717, 0.05025, 0.0154, 0.1108, 5.966e-07, 0.1369, 0.08547, 0.1163, 0.08873, 0.0808, 0.01396, 0.149, 0.0, 0.1758, 0.08972, 0.1369, 0.08547, 0.1108, 5.966e-07, 0.181, 0.006222, 0.1965, 0.09294, 0.1758, 0.08972, 0.149, 0.0, 0.2143, 0.005351, 0.2168, 0.09496, 0.1965, 0.09294, 0.181, 0.006222, 0.253, 0.01302, 0.2593, 0.1003, 0.2168, 0.09496, 0.2143, 0.005351, 0.2854, 0.0209, 0.2813, 0.1016, 0.2593, 0.1003, 0.253, 0.01302, 1.0, 1.0, 1.158e-07, 1.0, 0.0, 0.0, 1.0, 0.0, 1.0, 1.0, 1.158e-07, 1.0, 0.0, 0.0, 1.0, 0.0, 1.0, 1.0, 1.158e-07, 1.0, 0.0, 0.0, 1.0, 0.0, 1.0, 1.0, 1.158e-07, 1.0, 0.0, 0.0, 1.0, 0.0, 1.0, 1.0, 1.158e-07, 1.0, 0.0, 0.0, 1.0, 0.0, 1.0, 1.0, 1.158e-07, 1.0, 0.0, 0.0, 1.0, 0.0, 1.0, 1.0, 1.158e-07, 1.0, 0.0, 0.0, 1.0, 0.0, 1.0, 1.0, 1.158e-07, 1.0, 0.0, 0.0, 1.0, 0.0, 1.0, 1.0, 1.158e-07, 1.0, 0.0, 0.0, 1.0, 0.0, 1.0, 1.0, 1.158e-07, 1.0, 0.0, 0.0, 1.0, 0.0, 1.0, 1.0, 1.158e-07, 1.0, 0.0, 0.0, 1.0, 0.0, 1.0, 1.0, 1.158e-07, 1.0, 0.0, 0.0, 1.0, 0.0, 1.0, 1.0, 1.158e-07, 1.0, 0.0, 0.0, 1.0, 0.0, 1.0, 1.0, 1.158e-07, 1.0, 0.0, 0.0, 1.0, 0.0, 1.0, 1.0, 1.158e-07, 1.0, 0.0, 0.0, 1.0, 0.0, 1.0, 1.0, 1.158e-07, 1.0, 0.0, 0.0, 1.0, 0.0, 1.0, 1.0, 1.158e-07, 1.0, 0.0, 0.0, 1.0, 0.0, 1.0, 1.0, 1.158e-07, 1.0, 0.0, 0.0, 1.0, 0.0, 1.0, 1.0, 1.158e-07, 1.0, 0.0, 0.0, 1.0, 0.0, 1.0, 1.0, 1.158e-07, 1.0, 0.0, 0.0, 1.0, 0.0, 1.0, 1.0, 1.158e-07, 1.0, 0.0, 0.0, 1.0, 0.0, 1.0, 1.0, 1.158e-07, 1.0, 0.0, 0.0, 1.0, 0.0, 1.0, 1.0, 1.158e-07, 1.0, 0.0, 0.0, 1.0, 0.0, 1.0, 1.0, 1.158e-07, 1.0, 0.0, 0.0, 1.0, 0.0, 1.0, 1.0, 1.158e-07, 1.0, 0.0, 0.0, 1.0, 0.0, 1.0, 1.0, 1.158e-07, 1.0, 0.0, 0.0, 1.0, 0.0, 1.0, 1.0, 1.158e-07, 1.0, 0.0, 0.0, 1.0, 0.0, 1.0, 1.0, 1.158e-07, 1.0, 0.0, 0.0, 1.0, 0.0, 1.0, 1.0, 1.158e-07, 1.0, 0.0, 0.0, 1.0, 0.0, 1.0, 1.0, 1.158e-07, 1.0, 0.0, 0.0, 1.0, 0.0, 1.0, 1.0, 1.158e-07, 1.0, 0.0, 0.0, 1.0, 0.0, 1.0, 1.0, 1.158e-07, 1.0, 0.0, 0.0, 1.0, 0.0, 1.0, 1.0, 1.158e-07, 1.0, 0.0, 0.0, 1.0, 0.0, 1.0, 1.0, 1.158e-07, 1.0, 0.0, 0.0, 1.0, 0.0, 1.0, 1.0, 1.158e-07, 1.0, 0.0, 0.0, 1.0, 0.0, 1.0, 1.0, 1.158e-07, 1.0, 0.0, 0.0, 1.0, 0.0, 1.0, 1.0, 1.158e-07, 1.0, 0.0, 0.0, 1.0, 0.0, 1.0, 1.0, 1.158e-07, 1.0, 0.0, 0.0, 1.0, 0.0, 1.0, 1.0, 1.158e-07, 1.0, 0.0, 0.0, 1.0, 0.0, 1.0, 1.0, 1.158e-07, 1.0, 0.0, 0.0, 1.0, 0.0, 1.0, 1.0, 1.158e-07, 1.0, 0.0, 0.0, 1.0, 0.0, 1.0, 1.0, 1.158e-07, 1.0, 0.0, 0.0, 1.0, 0.0, 1.0, 1.0, 1.158e-07, 1.0, 0.0, 0.0, 1.0, 0.0, 1.0, 1.0, 1.158e-07, 1.0, 0.0, 0.0, 1.0, 0.0, 1.0, 1.0, 1.158e-07, 1.0, 0.0, 0.0, 1.0, 0.0, 1.0, 1.0, 1.158e-07, 1.0, 0.0, 0.0, 1.0, 0.0, 1.0, 1.0, 1.158e-07, 1.0, 0.0, 0.0, 1.0, 0.0, 1.0, 1.0, 1.158e-07, 1.0, 0.0, 0.0, 1.0, 0.0, 1.0, 1.0, 1.158e-07, 1.0, 0.0, 0.0, 1.0, 0.0, 1.0, 1.0, 1.158e-07, 1.0, 0.0, 0.0, 1.0, 0.0, 1.0, 1.0, 1.158e-07, 1.0, 0.0, 0.0, 1.0, 0.0, 1.0, 1.0, 1.158e-07, 1.0, 0.0, 0.0, 1.0, 0.0, 1.0, 1.0, 1.158e-07, 1.0, 0.0, 0.0, 1.0, 0.0, 1.0, 1.0, 1.158e-07, 1.0, 0.0, 0.0, 1.0, 0.0, 1.0, 1.0, 1.158e-07, 1.0, 0.0, 0.0, 1.0, 0.0, 1.0, 1.0, 1.158e-07, 1.0, 0.0, 0.0, 1.0, 0.0, 1.0, 1.0, 1.158e-07, 1.0, 0.0, 0.0, 1.0, 0.0, 1.0, 1.0, 1.158e-07, 1.0, 0.0, 0.0, 1.0, 0.0, 1.0, 1.0, 1.158e-07, 1.0, 0.0, 0.0, 1.0, 0.0, 1.0, 1.0, 1.158e-07, 1.0, 0.0, 0.0, 1.0, 0.0, 1.0, 1.0, 1.158e-07, 1.0, 0.0, 0.0, 1.0, 0.0, 1.0, 1.0, 1.158e-07, 1.0, 0.0, 0.0, 1.0, 0.0, 1.0, 1.0, 1.158e-07, 1.0, 0.0, 0.0, 1.0, 0.0, 1.0, 1.0, 1.158e-07, 1.0, 0.0, 0.0, 1.0, 0.0, 1.0, 1.0, 1.158e-07, 1.0, 0.0, 0.0, 1.0, 0.0, 1.0, 1.0, 1.158e-07, 1.0, 0.0, 0.0, 1.0, 0.0, 1.0, 1.0, 1.158e-07, 1.0, 0.0, 0.0, 1.0, 0.0, 1.0, 1.0, 1.158e-07, 1.0, 0.0, 0.0, 1.0, 0.0, 1.0, 1.0, 1.158e-07, 1.0, 0.0, 0.0, 1.0, 0.0, 1.0, 1.0, 1.158e-07, 1.0, 0.0, 0.0, 1.0, 0.0, 1.0, 1.0, 1.158e-07, 1.0, 0.0, 0.0, 1.0, 0.0, 1.0, 1.0, 1.158e-07, 1.0, 0.0, 0.0, 1.0, 0.0, 1.0, 1.0, 1.158e-07, 1.0, 0.0, 0.0, 1.0, 0.0, 1.0, 1.0, 1.158e-07, 1.0, 0.0, 0.0, 1.0, 0.0, 1.0, 1.0, 1.158e-07, 1.0, 0.0, 0.0, 1.0, 0.0, 1.0, 1.0, 1.158e-07, 1.0, 0.0, 0.0, 1.0, 0.0, 1.0, 1.0, 1.158e-07, 1.0, 0.0, 0.0, 1.0, 0.0, 1.0, 1.0, 1.158e-07, 1.0, 0.0, 0.0, 1.0, 0.0, 1.0, 1.0, 1.158e-07, 1.0, 0.0, 0.0, 1.0, 0.0, 1.0, 1.0, 1.158e-07, 1.0, 0.0, 0.0, 1.0, 0.0, 1.0, 1.0, 1.158e-07, 1.0, 0.0, 0.0, 1.0, 0.0, 1.0, 1.0, 1.158e-07, 1.0, 0.0, 0.0, 1.0, 0.0, 1.0, 1.0, 1.158e-07, 1.0, 0.0, 0.0, 1.0, 0.0, 1.0, 1.0, 1.158e-07, 1.0, 0.0, 0.0, 1.0, 0.0, 1.0, 1.0, 1.158e-07, 1.0, 0.0, 0.0, 1.0, 0.0, 1.0, 1.0, 1.158e-07, 1.0, 0.0, 0.0, 1.0, 0.0, 1.0, 1.0, 1.158e-07, 1.0, 0.0, 0.0, 1.0, 0.0, 1.0, 1.0, 1.158e-07, 1.0, 0.0, 0.0, 1.0, 0.0, 1.0, 1.0, 1.158e-07, 1.0, 0.0, 0.0, 1.0, 0.0, 1.0, 1.0, 1.158e-07, 1.0, 0.0, 0.0, 1.0, 0.0, 1.0, 1.0, 1.158e-07, 1.0, 0.0, 0.0, 1.0, 0.0, 1.0, 1.0, 1.158e-07, 1.0, 0.0, 0.0, 1.0, 0.0, 1.0, 1.0, 1.158e-07, 1.0, 0.0, 0.0, 1.0, 0.0, 1.0, 1.0, 1.158e-07, 1.0, 0.0, 0.0, 1.0, 0.0, 1.0, 1.0, 1.158e-07, 1.0, 0.0, 0.0, 1.0, 0.0, 1.0, 1.0, 1.158e-07, 1.0, 0.0, 0.0, 1.0, 0.0, 1.0, 1.0, 1.158e-07, 1.0, 0.0, 0.0, 1.0, 0.0, 1.0, 1.0, 1.158e-07, 1.0, 0.0, 0.0, 1.0, 0.0, 1.0, 1.0, 1.158e-07, 1.0, 0.0, 0.0, 1.0, 0.0, 1.0, 1.0, 1.158e-07, 1.0, 0.0, 0.0, 1.0, 0.0, 1.0, 1.0, 1.158e-07, 1.0, 0.0, 0.0, 1.0, 0.0, 1.0, 1.0, 1.158e-07, 1.0, 0.0, 0.0, 1.0, 0.0, 1.0, 1.0, 1.158e-07, 1.0, 0.0, 0.0, 1.0, 0.0, 1.0, 1.0, 1.158e-07, 1.0, 0.0, 0.0, 1.0, 0.0, 1.0, 1.0, 1.158e-07, 1.0, 0.0, 0.0, 1.0, 0.0, 1.0, 1.0, 1.158e-07, 1.0, 0.0, 0.0, 1.0, 0.0, 1.0, 1.0, 1.158e-07, 1.0, 0.0, 0.0, 1.0, 0.0, 1.0, 1.0, 1.158e-07, 1.0, 0.0, 0.0, 1.0, 0.0, 1.0, 1.0, 1.158e-07, 1.0, 0.0, 0.0, 1.0, 0.0, 1.0, 1.0, 1.158e-07, 1.0, 0.0, 0.0, 1.0, 0.0, 1.0, 1.0, 1.158e-07, 1.0, 0.0, 0.0, 1.0, 0.0, 1.0, 1.0, 1.158e-07, 1.0, 0.0, 0.0, 1.0, 0.0, 1.0, 1.0, 1.158e-07, 1.0, 0.0, 0.0, 1.0, 0.0, 1.0, 1.0, 1.158e-07, 1.0, 0.0, 0.0, 1.0, 0.0, 1.0, 1.0, 1.158e-07, 1.0, 0.0, 0.0, 1.0, 0.0, 1.0, 1.0, 1.158e-07, 1.0, 0.0, 0.0, 1.0, 0.0, 1.0, 1.0, 1.158e-07, 1.0, 0.0, 0.0, 1.0, 0.0, 1.0, 1.0, 1.158e-07, 1.0, 0.0, 0.0, 1.0, 0.0])
_ca = me_plane_002.color_attributes.new('Col', 'BYTE_COLOR', 'CORNER')
_ca.data.foreach_set('color', [0.3467, 0.3467, 0.3467, 1.0, 0.3467, 0.3467, 0.3467, 1.0, 0.3467, 0.3467, 0.3467, 1.0, 0.3467, 0.3467, 0.3467, 1.0, 0.3467, 0.3467, 0.3467, 1.0, 0.3467, 0.3467, 0.3467, 1.0, 0.3467, 0.3467, 0.3467, 1.0, 0.3467, 0.3467, 0.3467, 1.0, 0.3467, 0.3467, 0.3467, 1.0, 0.3467, 0.3467, 0.3467, 1.0, 0.3467, 0.3467, 0.3467, 1.0, 0.3467, 0.3467, 0.3467, 1.0, 0.3467, 0.3467, 0.3467, 1.0, 0.3467, 0.3467, 0.3467, 1.0, 0.3467, 0.3467, 0.3467, 1.0, 0.3467, 0.3467, 0.3467, 1.0, 0.3467, 0.3467, 0.3467, 1.0, 0.3467, 0.3467, 0.3467, 1.0, 0.3467, 0.3467, 0.3467, 1.0, 0.3467, 0.3467, 0.3467, 1.0, 0.3467, 0.3467, 0.3467, 1.0, 0.3467, 0.3467, 0.3467, 1.0, 0.3467, 0.3467, 0.3467, 1.0, 0.3467, 0.3467, 0.3467, 1.0, 0.3467, 0.3467, 0.3467, 1.0, 0.3467, 0.3467, 0.3467, 1.0, 0.3467, 0.3467, 0.3467, 1.0, 0.3467, 0.3467, 0.3467, 1.0, 0.3467, 0.3467, 0.3467, 1.0, 0.3467, 0.3467, 0.3467, 1.0, 0.3467, 0.3467, 0.3467, 1.0, 0.3467, 0.3467, 0.3467, 1.0, 0.3467, 0.3467, 0.3467, 1.0, 0.3467, 0.3467, 0.3467, 1.0, 0.3467, 0.3467, 0.3467, 1.0, 0.3467, 0.3467, 0.3467, 1.0, 0.3467, 0.3467, 0.3467, 1.0, 0.3467, 0.3467, 0.3467, 1.0, 0.3467, 0.3467, 0.3467, 1.0, 0.3467, 0.3467, 0.3467, 1.0, 0.3467, 0.3467, 0.3467, 1.0, 0.3467, 0.3467, 0.3467, 1.0, 0.3467, 0.3467, 0.3467, 1.0, 0.3467, 0.3467, 0.3467, 1.0, 0.3467, 0.3467, 0.3467, 1.0, 0.3467, 0.3467, 0.3467, 1.0, 0.3467, 0.3467, 0.3467, 1.0, 0.3467, 0.3467, 0.3467, 1.0, 0.3467, 0.3467, 0.3467, 1.0, 0.3467, 0.3467, 0.3467, 1.0, 0.3467, 0.3467, 0.3467, 1.0, 0.3467, 0.3467, 0.3467, 1.0, 0.3467, 0.3467, 0.3467, 1.0, 0.3467, 0.3467, 0.3467, 1.0, 0.3467, 0.3467, 0.3467, 1.0, 0.3467, 0.3467, 0.3467, 1.0, 0.3467, 0.3467, 0.3467, 1.0, 0.3467, 0.3467, 0.3467, 1.0, 0.3467, 0.3467, 0.3467, 1.0, 0.3467, 0.3467, 0.3467, 1.0, 0.3467, 0.3467, 0.3467, 1.0, 0.3467, 0.3467, 0.3467, 1.0, 0.3467, 0.3467, 0.3467, 1.0, 0.3467, 0.3467, 0.3467, 1.0, 0.3467, 0.3467, 0.3467, 1.0, 0.3467, 0.3467, 0.3467, 1.0, 0.3467, 0.3467, 0.3467, 1.0, 0.3467, 0.3467, 0.3467, 1.0, 0.3467, 0.3467, 0.3467, 1.0, 0.3467, 0.3467, 0.3467, 1.0, 0.3467, 0.3467, 0.3467, 1.0, 0.3467, 0.3467, 0.3467, 1.0, 0.3467, 0.3467, 0.3467, 1.0, 0.3467, 0.3467, 0.3467, 1.0, 0.3467, 0.3467, 0.3467, 1.0, 0.3467, 0.3467, 0.3467, 1.0, 0.3467, 0.3467, 0.3467, 1.0, 0.3467, 0.3467, 0.3467, 1.0, 0.3467, 0.3467, 0.3467, 1.0, 0.3467, 0.3467, 0.3467, 1.0, 0.3467, 0.3467, 0.3467, 1.0, 0.3467, 0.3467, 0.3467, 1.0, 0.3467, 0.3467, 0.3467, 1.0, 0.3467, 0.3467, 0.3467, 1.0, 0.3467, 0.3467, 0.3467, 1.0, 0.3467, 0.3467, 0.3467, 1.0, 0.3467, 0.3467, 0.3467, 1.0, 0.3467, 0.3467, 0.3467, 1.0, 0.3467, 0.3467, 0.3467, 1.0, 0.3467, 0.3467, 0.3467, 1.0, 0.3467, 0.3467, 0.3467, 1.0, 0.3467, 0.3467, 0.3467, 1.0, 0.3467, 0.3467, 0.3467, 1.0, 0.3467, 0.3467, 0.3467, 1.0, 0.3467, 0.3467, 0.3467, 1.0, 0.3467, 0.3467, 0.3467, 1.0, 0.3467, 0.3467, 0.3467, 1.0, 0.3467, 0.3467, 0.3467, 1.0, 0.3467, 0.3467, 0.3467, 1.0, 0.3467, 0.3467, 0.3467, 1.0, 0.3467, 0.3467, 0.3467, 1.0, 0.3467, 0.3467, 0.3467, 1.0, 0.3467, 0.3467, 0.3467, 1.0, 0.3467, 0.3467, 0.3467, 1.0, 0.3467, 0.3467, 0.3467, 1.0, 0.3467, 0.3467, 0.3467, 1.0, 0.3467, 0.3467, 0.3467, 1.0, 0.3467, 0.3467, 0.3467, 1.0, 0.3467, 0.3467, 0.3467, 1.0, 0.3467, 0.3467, 0.3467, 1.0, 0.3467, 0.3467, 0.3467, 1.0, 0.3467, 0.3467, 0.3467, 1.0, 0.3185, 0.3185, 0.3185, 1.0, 0.3467, 0.3467, 0.3467, 1.0, 0.3467, 0.3467, 0.3467, 1.0, 0.3467, 0.3467, 0.3467, 1.0, 0.3467, 0.3467, 0.3467, 1.0, 0.3185, 0.3185, 0.3185, 1.0, 0.3467, 0.3467, 0.3467, 1.0, 0.3467, 0.3467, 0.3467, 1.0, 0.3467, 0.3467, 0.3467, 1.0, 0.3467, 0.3467, 0.3467, 1.0, 0.3467, 0.3467, 0.3467, 1.0, 0.3467, 0.3467, 0.3467, 1.0, 0.3467, 0.3467, 0.3467, 1.0, 0.3467, 0.3467, 0.3467, 1.0, 0.3467, 0.3467, 0.3467, 1.0, 0.3467, 0.3467, 0.3467, 1.0, 0.3467, 0.3467, 0.3467, 1.0, 0.3467, 0.3467, 0.3467, 1.0, 0.3467, 0.3467, 0.3467, 1.0, 0.3467, 0.3467, 0.3467, 1.0, 0.6724, 0.6724, 0.6724, 1.0, 0.6724, 0.6724, 0.6724, 1.0, 0.3467, 0.3467, 0.3467, 1.0, 0.3467, 0.3467, 0.3467, 1.0, 0.6724, 0.6724, 0.6724, 1.0, 0.6724, 0.6724, 0.6724, 1.0, 0.3467, 0.3467, 0.3467, 1.0, 0.3467, 0.3467, 0.3467, 1.0, 0.521, 0.521, 0.521, 1.0, 0.521, 0.521, 0.521, 1.0, 0.3467, 0.3467, 0.3467, 1.0, 0.3467, 0.3467, 0.3467, 1.0, 0.521, 0.521, 0.521, 1.0, 0.521, 0.521, 0.521, 1.0, 0.3185, 0.3185, 0.3185, 1.0, 0.3467, 0.3467, 0.3467, 1.0, 0.521, 0.521, 0.521, 1.0, 0.521, 0.521, 0.521, 1.0, 0.3467, 0.3467, 0.3467, 1.0, 0.3185, 0.3185, 0.3185, 1.0, 0.521, 0.521, 0.521, 1.0, 0.521, 0.521, 0.521, 1.0, 0.3467, 0.3467, 0.3467, 1.0, 0.3467, 0.3467, 0.3467, 1.0, 0.521, 0.521, 0.521, 1.0, 0.521, 0.521, 0.521, 1.0, 0.3467, 0.3467, 0.3467, 1.0, 0.3467, 0.3467, 0.3467, 1.0, 0.521, 0.521, 0.521, 1.0, 0.521, 0.521, 0.521, 1.0, 0.3467, 0.3467, 0.3467, 1.0, 0.3467, 0.3467, 0.3467, 1.0, 0.5647, 0.5647, 0.5647, 1.0, 0.6724, 0.6724, 0.6724, 1.0, 0.3467, 0.3467, 0.3467, 1.0, 0.3467, 0.3467, 0.3467, 1.0, 0.521, 0.521, 0.521, 1.0, 0.5647, 0.5647, 0.5647, 1.0, 0.3467, 0.3467, 0.3467, 1.0, 0.3467, 0.3467, 0.3467, 1.0, 0.6724, 0.6724, 0.6724, 1.0, 0.521, 0.521, 0.521, 1.0, 0.3467, 0.3467, 0.3467, 1.0, 0.3467, 0.3467, 0.3467, 1.0, 0.521, 0.521, 0.521, 1.0, 0.521, 0.521, 0.521, 1.0, 0.3467, 0.3467, 0.3467, 1.0, 0.3467, 0.3467, 0.3467, 1.0, 0.521, 0.521, 0.521, 1.0, 0.6724, 0.6724, 0.6724, 1.0, 0.521, 0.521, 0.521, 1.0, 0.521, 0.521, 0.521, 1.0, 0.521, 0.521, 0.521, 1.0, 0.521, 0.521, 0.521, 1.0, 0.5776, 0.5776, 0.5776, 1.0, 0.521, 0.521, 0.521, 1.0, 0.521, 0.521, 0.521, 1.0, 0.6724, 0.6724, 0.6724, 1.0, 0.5776, 0.5776, 0.5776, 1.0, 0.521, 0.521, 0.521, 1.0, 0.521, 0.521, 0.521, 1.0, 0.521, 0.521, 0.521, 1.0, 0.521, 0.521, 0.521, 1.0, 0.521, 0.521, 0.521, 1.0, 0.521, 0.521, 0.521, 1.0, 0.521, 0.521, 0.521, 1.0, 0.521, 0.521, 0.521, 1.0, 0.521, 0.521, 0.521, 1.0, 0.521, 0.521, 0.521, 1.0, 0.521, 0.521, 0.521, 1.0, 0.521, 0.521, 0.521, 1.0, 0.521, 0.521, 0.521, 1.0, 0.521, 0.521, 0.521, 1.0, 0.521, 0.521, 0.521, 1.0, 0.3467, 0.3467, 0.3467, 1.0, 0.521, 0.521, 0.521, 1.0, 0.521, 0.521, 0.521, 1.0, 0.3467, 0.3467, 0.3467, 1.0, 0.521, 0.521, 0.521, 1.0, 0.3467, 0.3467, 0.3467, 1.0, 0.3467, 0.3467, 0.3467, 1.0, 0.6724, 0.6724, 0.6724, 1.0, 0.6724, 0.6724, 0.6724, 1.0, 0.9911, 0.9911, 0.9911, 1.0, 0.6724, 0.6724, 0.6724, 1.0, 0.6724, 0.6724, 0.6724, 1.0, 0.9911, 0.9911, 0.9911, 1.0, 0.6724, 0.6724, 0.6724, 1.0, 0.9911, 0.9911, 0.9911, 1.0, 0.9911, 0.9911, 0.9911, 1.0, 0.521, 0.521, 0.521, 1.0, 0.521, 0.521, 0.521, 1.0, 0.6724, 0.6724, 0.6724, 1.0, 0.521, 0.521, 0.521, 1.0, 0.521, 0.521, 0.521, 1.0, 0.521, 0.521, 0.521, 1.0, 0.521, 0.521, 0.521, 1.0, 0.6724, 0.6724, 0.6724, 1.0, 0.521, 0.521, 0.521, 1.0, 0.521, 0.521, 0.521, 1.0, 0.521, 0.521, 0.521, 1.0, 0.521, 0.521, 0.521, 1.0, 0.521, 0.521, 0.521, 1.0, 0.521, 0.521, 0.521, 1.0, 0.6724, 0.6724, 0.6724, 1.0, 0.521, 0.521, 0.521, 1.0, 0.521, 0.521, 0.521, 1.0, 0.6724, 0.6724, 0.6724, 1.0, 0.521, 0.521, 0.521, 1.0, 0.3467, 0.3467, 0.3467, 1.0, 0.5271, 0.5271, 0.5271, 1.0, 0.6724, 0.6724, 0.6724, 1.0, 0.521, 0.521, 0.521, 1.0, 0.5271, 0.5271, 0.5271, 1.0, 0.521, 0.521, 0.521, 1.0, 0.6724, 0.6724, 0.6724, 1.0, 0.521, 0.521, 0.521, 1.0, 0.3467, 0.3467, 0.3467, 1.0, 0.521, 0.521, 0.521, 1.0, 0.521, 0.521, 0.521, 1.0, 0.521, 0.521, 0.521, 1.0, 0.3467, 0.3467, 0.3467, 1.0, 0.3467, 0.3467, 0.3467, 1.0, 0.521, 0.521, 0.521, 1.0, 0.521, 0.521, 0.521, 1.0, 0.3467, 0.3467, 0.3467, 1.0, 0.3467, 0.3467, 0.3467, 1.0, 0.521, 0.521, 0.521, 1.0, 0.6724, 0.6724, 0.6724, 1.0, 0.521, 0.521, 0.521, 1.0, 0.521, 0.521, 0.521, 1.0, 0.6724, 0.6724, 0.6724, 1.0, 0.521, 0.521, 0.521, 1.0, 0.3467, 0.3467, 0.3467, 1.0, 0.3467, 0.3467, 0.3467, 1.0, 0.521, 0.521, 0.521, 1.0, 0.6724, 0.6724, 0.6724, 1.0, 0.521, 0.521, 0.521, 1.0, 0.521, 0.521, 0.521, 1.0, 0.6724, 0.6724, 0.6724, 1.0, 0.521, 0.521, 0.521, 1.0, 0.3467, 0.3467, 0.3467, 1.0, 0.3467, 0.3467, 0.3467, 1.0, 0.521, 0.521, 0.521, 1.0, 0.521, 0.521, 0.521, 1.0, 0.3467, 0.3467, 0.3467, 1.0, 0.3467, 0.3467, 0.3467, 1.0, 0.521, 0.521, 0.521, 1.0, 0.521, 0.521, 0.521, 1.0, 0.3467, 0.3467, 0.3467, 1.0, 0.3467, 0.3467, 0.3467, 1.0, 0.521, 0.521, 0.521, 1.0, 0.5271, 0.5271, 0.5271, 1.0, 0.3467, 0.3467, 0.3467, 1.0, 0.3467, 0.3467, 0.3467, 1.0, 0.521, 0.521, 0.521, 1.0, 0.3467, 0.3467, 0.3467, 1.0, 0.3467, 0.3467, 0.3467, 1.0, 0.3467, 0.3467, 0.3467, 1.0, 0.3467, 0.3467, 0.3467, 1.0, 0.3467, 0.3467, 0.3467, 1.0, 0.3467, 0.3467, 0.3467, 1.0, 0.3467, 0.3467, 0.3467, 1.0, 0.3467, 0.3467, 0.3467, 1.0, 0.3467, 0.3467, 0.3467, 1.0, 0.3467, 0.3467, 0.3467, 1.0, 0.3467, 0.3467, 0.3467, 1.0, 0.3467, 0.3467, 0.3467, 1.0, 0.3467, 0.3467, 0.3467, 1.0, 0.3467, 0.3467, 0.3467, 1.0, 0.3467, 0.3467, 0.3467, 1.0, 0.3467, 0.3467, 0.3467, 1.0, 0.3467, 0.3467, 0.3467, 1.0, 0.3467, 0.3467, 0.3467, 1.0, 0.3467, 0.3467, 0.3467, 1.0, 0.3467, 0.3467, 0.3467, 1.0, 0.3467, 0.3467, 0.3467, 1.0, 0.3467, 0.3467, 0.3467, 1.0, 0.3467, 0.3467, 0.3467, 1.0, 0.3467, 0.3467, 0.3467, 1.0, 0.3467, 0.3467, 0.3467, 1.0, 0.3467, 0.3467, 0.3467, 1.0, 0.3467, 0.3467, 0.3467, 1.0, 0.3467, 0.3467, 0.3467, 1.0, 0.3467, 0.3467, 0.3467, 1.0, 0.3467, 0.3467, 0.3467, 1.0, 0.3467, 0.3467, 0.3467, 1.0, 0.3467, 0.3467, 0.3467, 1.0, 0.3467, 0.3467, 0.3467, 1.0, 0.3467, 0.3467, 0.3467, 1.0, 0.3467, 0.3467, 0.3467, 1.0, 0.3467, 0.3467, 0.3467, 1.0, 0.3467, 0.3467, 0.3467, 1.0, 0.3467, 0.3467, 0.3467, 1.0, 0.3467, 0.3467, 0.3467, 1.0, 0.3467, 0.3467, 0.3467, 1.0, 0.3467, 0.3467, 0.3467, 1.0, 0.3467, 0.3467, 0.3467, 1.0, 0.3467, 0.3467, 0.3467, 1.0, 0.3467, 0.3467, 0.3467, 1.0, 0.3467, 0.3467, 0.3467, 1.0, 0.3467, 0.3467, 0.3467, 1.0, 0.3467, 0.3467, 0.3467, 1.0, 0.3467, 0.3467, 0.3467, 1.0, 0.3467, 0.3467, 0.3467, 1.0, 0.3467, 0.3467, 0.3467, 1.0, 0.3467, 0.3467, 0.3467, 1.0, 1.0, 1.0, 1.0, 1.0, 0.3467, 0.3467, 0.3467, 1.0, 0.3467, 0.3467, 0.3467, 1.0, 0.3467, 0.3467, 0.3467, 1.0, 1.0, 1.0, 1.0, 1.0, 0.3467, 0.3467, 0.3467, 1.0, 0.3467, 0.3467, 0.3467, 1.0, 0.3467, 0.3467, 0.3467, 1.0, 0.3467, 0.3467, 0.3467, 1.0, 0.3467, 0.3467, 0.3467, 1.0, 0.3467, 0.3467, 0.3467, 1.0, 0.3467, 0.3467, 0.3467, 1.0, 0.3467, 0.3467, 0.3467, 1.0, 1.0, 1.0, 1.0, 1.0, 0.3467, 0.3467, 0.3467, 1.0, 0.3467, 0.3467, 0.3467, 1.0, 0.3467, 0.3467, 0.3467, 1.0, 0.3467, 0.3467, 0.3467, 1.0, 0.3467, 0.3467, 0.3467, 1.0, 0.3467, 0.3467, 0.3467, 1.0, 0.3467, 0.3467, 0.3467, 1.0, 0.3467, 0.3467, 0.3467, 1.0, 0.3467, 0.3467, 0.3467, 1.0, 0.3467, 0.3467, 0.3467, 1.0, 0.3467, 0.3467, 0.3467, 1.0, 1.0, 1.0, 1.0, 1.0, 0.3467, 0.3467, 0.3467, 1.0, 0.3467, 0.3467, 0.3467, 1.0, 0.3467, 0.3467, 0.3467, 1.0, 0.3467, 0.3467, 0.3467, 1.0, 0.3467, 0.3467, 0.3467, 1.0, 0.3467, 0.3467, 0.3467, 1.0, 0.3467, 0.3467, 0.3467, 1.0, 0.3467, 0.3467, 0.3467, 1.0, 0.3467, 0.3467, 0.3467, 1.0, 0.3467, 0.3467, 0.3467, 1.0, 0.3467, 0.3467, 0.3467, 1.0, 0.3467, 0.3467, 0.3467, 1.0, 0.3467, 0.3467, 0.3467, 1.0, 0.3467, 0.3467, 0.3467, 1.0, 0.3467, 0.3467, 0.3467, 1.0, 0.3467, 0.3467, 0.3467, 1.0, 0.3467, 0.3467, 0.3467, 1.0, 0.3467, 0.3467, 0.3467, 1.0, 0.3467, 0.3467, 0.3467, 1.0, 0.3467, 0.3467, 0.3467, 1.0, 0.3467, 0.3467, 0.3467, 1.0, 0.3467, 0.3467, 0.3467, 1.0, 0.3467, 0.3467, 0.3467, 1.0, 0.3467, 0.3467, 0.3467, 1.0, 0.3467, 0.3467, 0.3467, 1.0, 0.3467, 0.3467, 0.3467, 1.0, 0.3467, 0.3467, 0.3467, 1.0, 0.3467, 0.3467, 0.3467, 1.0, 0.3467, 0.3467, 0.3467, 1.0, 0.3467, 0.3467, 0.3467, 1.0, 0.3467, 0.3467, 0.3467, 1.0, 0.3467, 0.3467, 0.3467, 1.0, 0.3467, 0.3467, 0.3467, 1.0, 0.3467, 0.3467, 0.3467, 1.0, 0.3467, 0.3467, 0.3467, 1.0, 0.3467, 0.3467, 0.3467, 1.0, 0.3467, 0.3467, 0.3467, 1.0, 0.3467, 0.3467, 0.3467, 1.0, 0.3467, 0.3467, 0.3467, 1.0, 0.3467, 0.3467, 0.3467, 1.0, 0.3467, 0.3467, 0.3467, 1.0, 0.3467, 0.3467, 0.3467, 1.0, 0.3467, 0.3467, 0.3467, 1.0, 0.3467, 0.3467, 0.3467, 1.0, 0.3467, 0.3467, 0.3467, 1.0, 0.3467, 0.3467, 0.3467, 1.0, 0.3467, 0.3467, 0.3467, 1.0, 0.3467, 0.3467, 0.3467, 1.0, 0.3467, 0.3467, 0.3467, 1.0, 0.3467, 0.3467, 0.3467, 1.0, 0.3467, 0.3467, 0.3467, 1.0, 0.3467, 0.3467, 0.3467, 1.0, 0.3467, 0.3467, 0.3467, 1.0, 0.3467, 0.3467, 0.3467, 1.0, 0.3467, 0.3467, 0.3467, 1.0, 0.3467, 0.3467, 0.3467, 1.0, 0.3467, 0.3467, 0.3467, 1.0, 0.3467, 0.3467, 0.3467, 1.0, 0.3467, 0.3467, 0.3467, 1.0, 0.3467, 0.3467, 0.3467, 1.0, 0.3467, 0.3467, 0.3467, 1.0, 0.3467, 0.3467, 0.3467, 1.0, 0.3467, 0.3467, 0.3467, 1.0, 0.3467, 0.3467, 0.3467, 1.0, 0.3467, 0.3467, 0.3467, 1.0, 0.3467, 0.3467, 0.3467, 1.0, 0.3467, 0.3467, 0.3467, 1.0, 0.3467, 0.3467, 0.3467, 1.0, 0.3467, 0.3467, 0.3467, 1.0, 0.3467, 0.3467, 0.3467, 1.0, 0.3467, 0.3467, 0.3467, 1.0, 0.3467, 0.3467, 0.3467, 1.0, 0.3467, 0.3467, 0.3467, 1.0, 0.3467, 0.3467, 0.3467, 1.0, 0.3467, 0.3467, 0.3467, 1.0, 0.3467, 0.3467, 0.3467, 1.0, 0.3467, 0.3467, 0.3467, 1.0, 0.3467, 0.3467, 0.3467, 1.0, 0.3467, 0.3467, 0.3467, 1.0, 0.3467, 0.3467, 0.3467, 1.0, 0.521, 0.521, 0.521, 1.0, 0.6724, 0.6724, 0.6724, 1.0, 0.3467, 0.3467, 0.3467, 1.0, 0.3467, 0.3467, 0.3467, 1.0, 0.6724, 0.6724, 0.6724, 1.0, 0.6724, 0.6724, 0.6724, 1.0, 0.3467, 0.3467, 0.3467, 1.0, 0.3467, 0.3467, 0.3467, 1.0, 0.6724, 0.6724, 0.6724, 1.0, 0.521, 0.521, 0.521, 1.0, 0.3467, 0.3467, 0.3467, 1.0, 0.3467, 0.3467, 0.3467, 1.0, 0.521, 0.521, 0.521, 1.0, 0.6724, 0.6724, 0.6724, 1.0, 0.3467, 0.3467, 0.3467, 1.0, 0.3467, 0.3467, 0.3467, 1.0, 0.6724, 0.6724, 0.6724, 1.0, 0.6724, 0.6724, 0.6724, 1.0, 0.3467, 0.3467, 0.3467, 1.0, 0.3467, 0.3467, 0.3467, 1.0, 0.6724, 0.6724, 0.6724, 1.0, 0.5271, 0.5271, 0.5271, 1.0, 0.3467, 0.3467, 0.3467, 1.0, 0.3467, 0.3467, 0.3467, 1.0, 0.9911, 0.9911, 0.9911, 1.0, 0.521, 0.521, 0.521, 1.0, 0.521, 0.521, 0.521, 1.0, 0.6724, 0.6724, 0.6724, 1.0, 0.521, 0.521, 0.521, 1.0, 0.9911, 0.9911, 0.9911, 1.0, 0.6724, 0.6724, 0.6724, 1.0, 0.521, 0.521, 0.521, 1.0, 0.9911, 0.9911, 0.9911, 1.0, 0.521, 0.521, 0.521, 1.0, 0.521, 0.521, 0.521, 1.0, 0.6724, 0.6724, 0.6724, 1.0, 0.9911, 0.9911, 0.9911, 1.0, 0.9911, 0.9911, 0.9911, 1.0, 0.6724, 0.6724, 0.6724, 1.0, 0.6724, 0.6724, 0.6724, 1.0, 0.521, 0.521, 0.521, 1.0, 0.9911, 0.9911, 0.9911, 1.0, 0.6724, 0.6724, 0.6724, 1.0, 0.5271, 0.5271, 0.5271, 1.0, 0.9911, 0.9911, 0.9911, 1.0, 0.521, 0.521, 0.521, 1.0, 0.5271, 0.5271, 0.5271, 1.0, 0.6724, 0.6724, 0.6724, 1.0, 0.9911, 0.9911, 0.9911, 1.0, 0.9911, 0.9911, 0.9911, 1.0, 0.6724, 0.6724, 0.6724, 1.0, 0.6724, 0.6724, 0.6724, 1.0, 0.521, 0.521, 0.521, 1.0, 0.9911, 0.9911, 0.9911, 1.0, 0.6724, 0.6724, 0.6724, 1.0, 0.521, 0.521, 0.521, 1.0, 0.9911, 0.9911, 0.9911, 1.0, 0.521, 0.521, 0.521, 1.0, 0.521, 0.521, 0.521, 1.0, 0.6724, 0.6724, 0.6724, 1.0, 0.9911, 0.9911, 0.9911, 1.0, 0.9911, 0.9911, 0.9911, 1.0, 0.6724, 0.6724, 0.6724, 1.0, 0.6724, 0.6724, 0.6724, 1.0, 0.521, 0.521, 0.521, 1.0, 0.9911, 0.9911, 0.9911, 1.0, 0.6724, 0.6724, 0.6724, 1.0, 0.521, 0.521, 0.521, 1.0, 0.9911, 0.9911, 0.9911, 1.0, 0.521, 0.521, 0.521, 1.0, 0.521, 0.521, 0.521, 1.0, 0.6724, 0.6724, 0.6724, 1.0, 0.9911, 0.9911, 0.9911, 1.0, 0.9911, 0.9911, 0.9911, 1.0, 0.6724, 0.6724, 0.6724, 1.0, 0.6724, 0.6724, 0.6724, 1.0, 0.521, 0.521, 0.521, 1.0, 0.9911, 0.9911, 0.9911, 1.0, 0.6724, 0.6724, 0.6724, 1.0, 0.521, 0.521, 0.521, 1.0, 0.521, 0.521, 0.521, 1.0, 0.2623, 0.2623, 0.2623, 1.0, 0.521, 0.521, 0.521, 1.0, 0.9911, 0.9911, 0.9911, 1.0, 0.5457, 0.5457, 0.5457, 1.0, 0.9911, 0.9911, 0.9911, 1.0, 0.9911, 0.9911, 0.9911, 1.0, 0.521, 0.521, 0.521, 1.0, 0.2623, 0.2623, 0.2623, 1.0, 0.521, 0.521, 0.521, 1.0, 0.9911, 0.9911, 0.9911, 1.0, 0.5457, 0.5457, 0.5457, 1.0, 0.521, 0.521, 0.521, 1.0, 0.9911, 0.9911, 0.9911, 1.0, 0.521, 0.521, 0.521, 1.0, 0.2623, 0.2623, 0.2623, 1.0, 0.5583, 0.5583, 0.5583, 1.0, 0.9911, 0.9911, 0.9911, 1.0, 0.9911, 0.9911, 0.9911, 1.0, 0.521, 0.521, 0.521, 1.0, 0.2623, 0.2623, 0.2623, 1.0, 0.521, 0.521, 0.521, 1.0, 0.9911, 0.9911, 0.9911, 1.0, 0.5583, 0.5583, 0.5583, 1.0, 0.521, 0.521, 0.521, 1.0, 0.9911, 0.9911, 0.9911, 1.0, 0.521, 0.521, 0.521, 1.0, 0.2623, 0.2623, 0.2623, 1.0, 0.5333, 0.5333, 0.5333, 1.0, 0.9911, 0.9911, 0.9911, 1.0, 0.9911, 0.9911, 0.9911, 1.0, 0.521, 0.521, 0.521, 1.0, 0.2623, 0.2623, 0.2623, 1.0, 0.521, 0.521, 0.521, 1.0, 0.9911, 0.9911, 0.9911, 1.0, 0.5333, 0.5333, 0.5333, 1.0, 0.5271, 0.5271, 0.5271, 1.0, 0.9911, 0.9911, 0.9911, 1.0, 0.521, 0.521, 0.521, 1.0, 0.2623, 0.2623, 0.2623, 1.0, 0.521, 0.521, 0.521, 1.0, 0.9911, 0.9911, 0.9911, 1.0, 0.9911, 0.9911, 0.9911, 1.0, 0.5271, 0.5271, 0.5271, 1.0, 0.2623, 0.2623, 0.2623, 1.0, 0.521, 0.521, 0.521, 1.0, 0.9911, 0.9911, 0.9911, 1.0, 0.521, 0.521, 0.521, 1.0, 0.6654, 0.6654, 0.6654, 1.0, 0.9911, 0.9911, 0.9911, 1.0, 0.521, 0.521, 0.521, 1.0, 0.2623, 0.2623, 0.2623, 1.0, 0.521, 0.521, 0.521, 1.0, 0.9911, 0.9911, 0.9911, 1.0, 0.9911, 0.9911, 0.9911, 1.0, 0.6654, 0.6654, 0.6654, 1.0, 0.2623, 0.2623, 0.2623, 1.0, 0.521, 0.521, 0.521, 1.0, 0.9911, 0.9911, 0.9911, 1.0, 0.521, 0.521, 0.521, 1.0, 1.0, 1.0, 1.0, 1.0, 1.0, 1.0, 1.0, 1.0, 0.3813, 0.3813, 0.3813, 1.0, 0.3813, 0.3813, 0.3813, 1.0, 1.0, 1.0, 1.0, 1.0, 1.0, 1.0, 1.0, 1.0, 0.3813, 0.3813, 0.3813, 1.0, 0.3813, 0.3813, 0.3813, 1.0, 1.0, 1.0, 1.0, 1.0, 1.0, 1.0, 1.0, 1.0, 0.3813, 0.3813, 0.3813, 1.0, 0.3813, 0.3813, 0.3813, 1.0, 1.0, 1.0, 1.0, 1.0, 1.0, 1.0, 1.0, 1.0, 0.3813, 0.3813, 0.3813, 1.0, 0.3813, 0.3813, 0.3813, 1.0, 1.0, 1.0, 1.0, 1.0, 1.0, 1.0, 1.0, 1.0, 0.3813, 0.3813, 0.3813, 1.0, 0.3813, 0.3813, 0.3813, 1.0, 1.0, 1.0, 1.0, 1.0, 1.0, 1.0, 1.0, 1.0, 0.3813, 0.3813, 0.3813, 1.0, 0.3813, 0.3813, 0.3813, 1.0, 1.0, 1.0, 1.0, 1.0, 1.0, 1.0, 1.0, 1.0, 0.3813, 0.3813, 0.3813, 1.0, 0.3813, 0.3813, 0.3813, 1.0, 1.0, 1.0, 1.0, 1.0, 1.0, 1.0, 1.0, 1.0, 0.3813, 0.3813, 0.3813, 1.0, 0.3813, 0.3813, 0.3813, 1.0, 1.0, 1.0, 1.0, 1.0, 1.0, 1.0, 1.0, 1.0, 0.3813, 0.3813, 0.3813, 1.0, 0.3813, 0.3813, 0.3813, 1.0, 1.0, 1.0, 1.0, 1.0, 1.0, 1.0, 1.0, 1.0, 0.3813, 0.3813, 0.3813, 1.0, 0.3813, 0.3813, 0.3813, 1.0, 1.0, 1.0, 1.0, 1.0, 1.0, 1.0, 1.0, 1.0, 0.3813, 0.3813, 0.3813, 1.0, 0.3813, 0.3813, 0.3813, 1.0, 1.0, 1.0, 1.0, 1.0, 1.0, 1.0, 1.0, 1.0, 0.3813, 0.3813, 0.3813, 1.0, 0.3813, 0.3813, 0.3813, 1.0, 1.0, 1.0, 1.0, 1.0, 1.0, 1.0, 1.0, 1.0, 0.3813, 0.3813, 0.3813, 1.0, 0.3813, 0.3813, 0.3813, 1.0, 1.0, 1.0, 1.0, 1.0, 1.0, 1.0, 1.0, 1.0, 0.3813, 0.3813, 0.3813, 1.0, 0.3813, 0.3813, 0.3813, 1.0, 1.0, 1.0, 1.0, 1.0, 1.0, 1.0, 1.0, 1.0, 0.3813, 0.3813, 0.3813, 1.0, 0.3813, 0.3813, 0.3813, 1.0, 1.0, 1.0, 1.0, 1.0, 1.0, 1.0, 1.0, 1.0, 0.3813, 0.3813, 0.3813, 1.0, 0.3813, 0.3813, 0.3813, 1.0, 1.0, 1.0, 1.0, 1.0, 1.0, 1.0, 1.0, 1.0, 0.3813, 0.3813, 0.3813, 1.0, 0.3813, 0.3813, 0.3813, 1.0, 1.0, 1.0, 1.0, 1.0, 1.0, 1.0, 1.0, 1.0, 0.3813, 0.3813, 0.3813, 1.0, 0.3813, 0.3813, 0.3813, 1.0, 1.0, 1.0, 1.0, 1.0, 1.0, 1.0, 1.0, 1.0, 0.3813, 0.3813, 0.3813, 1.0, 0.3813, 0.3813, 0.3813, 1.0, 1.0, 1.0, 1.0, 1.0, 1.0, 1.0, 1.0, 1.0, 0.3813, 0.3813, 0.3813, 1.0, 0.3813, 0.3813, 0.3813, 1.0, 1.0, 1.0, 1.0, 1.0, 1.0, 1.0, 1.0, 1.0, 0.3813, 0.3813, 0.3813, 1.0, 0.3813, 0.3813, 0.3813, 1.0, 1.0, 1.0, 1.0, 1.0, 1.0, 1.0, 1.0, 1.0, 0.3813, 0.3813, 0.3813, 1.0, 0.3813, 0.3813, 0.3813, 1.0, 1.0, 1.0, 1.0, 1.0, 1.0, 1.0, 1.0, 1.0, 0.3813, 0.3813, 0.3813, 1.0, 0.3813, 0.3813, 0.3813, 1.0, 1.0, 1.0, 1.0, 1.0, 1.0, 1.0, 1.0, 1.0, 0.3813, 0.3813, 0.3813, 1.0, 0.3813, 0.3813, 0.3813, 1.0, 1.0, 1.0, 1.0, 1.0, 1.0, 1.0, 1.0, 1.0, 0.3813, 0.3813, 0.3813, 1.0, 0.3813, 0.3813, 0.3813, 1.0, 1.0, 1.0, 1.0, 1.0, 1.0, 1.0, 1.0, 1.0, 0.3813, 0.3813, 0.3813, 1.0, 0.3813, 0.3813, 0.3813, 1.0, 1.0, 1.0, 1.0, 1.0, 1.0, 1.0, 1.0, 1.0, 0.3813, 0.3813, 0.3813, 1.0, 0.3813, 0.3813, 0.3813, 1.0, 1.0, 1.0, 1.0, 1.0, 1.0, 1.0, 1.0, 1.0, 0.3813, 0.3813, 0.3813, 1.0, 0.3813, 0.3813, 0.3813, 1.0, 1.0, 1.0, 1.0, 1.0, 1.0, 1.0, 1.0, 1.0, 0.3813, 0.3813, 0.3813, 1.0, 0.3813, 0.3813, 0.3813, 1.0, 1.0, 1.0, 1.0, 1.0, 1.0, 1.0, 1.0, 1.0, 0.3813, 0.3813, 0.3813, 1.0, 0.3813, 0.3813, 0.3813, 1.0, 1.0, 1.0, 1.0, 1.0, 1.0, 1.0, 1.0, 1.0, 0.3813, 0.3813, 0.3813, 1.0, 0.3813, 0.3813, 0.3813, 1.0, 1.0, 1.0, 1.0, 1.0, 1.0, 1.0, 1.0, 1.0, 0.3813, 0.3813, 0.3813, 1.0, 0.3813, 0.3813, 0.3813, 1.0, 1.0, 1.0, 1.0, 1.0, 1.0, 1.0, 1.0, 1.0, 0.3813, 0.3813, 0.3813, 1.0, 0.3813, 0.3813, 0.3813, 1.0, 1.0, 1.0, 1.0, 1.0, 1.0, 1.0, 1.0, 1.0, 0.3813, 0.3813, 0.3813, 1.0, 0.3813, 0.3813, 0.3813, 1.0, 1.0, 1.0, 1.0, 1.0, 1.0, 1.0, 1.0, 1.0, 0.3813, 0.3813, 0.3813, 1.0, 0.3813, 0.3813, 0.3813, 1.0, 1.0, 1.0, 1.0, 1.0, 1.0, 1.0, 1.0, 1.0, 0.3813, 0.3813, 0.3813, 1.0, 0.3813, 0.3813, 0.3813, 1.0, 1.0, 1.0, 1.0, 1.0, 1.0, 1.0, 1.0, 1.0, 0.3813, 0.3813, 0.3813, 1.0, 0.3813, 0.3813, 0.3813, 1.0, 1.0, 1.0, 1.0, 1.0, 1.0, 1.0, 1.0, 1.0, 0.3813, 0.3813, 0.3813, 1.0, 0.3813, 0.3813, 0.3813, 1.0, 1.0, 1.0, 1.0, 1.0, 1.0, 1.0, 1.0, 1.0, 0.3813, 0.3813, 0.3813, 1.0, 0.3813, 0.3813, 0.3813, 1.0, 1.0, 1.0, 1.0, 1.0, 1.0, 1.0, 1.0, 1.0, 0.3813, 0.3813, 0.3813, 1.0, 0.3813, 0.3813, 0.3813, 1.0, 1.0, 1.0, 1.0, 1.0, 1.0, 1.0, 1.0, 1.0, 0.3813, 0.3813, 0.3813, 1.0, 0.3813, 0.3813, 0.3813, 1.0, 1.0, 1.0, 1.0, 1.0, 1.0, 1.0, 1.0, 1.0, 0.3813, 0.3813, 0.3813, 1.0, 0.3813, 0.3813, 0.3813, 1.0, 1.0, 1.0, 1.0, 1.0, 1.0, 1.0, 1.0, 1.0, 0.3813, 0.3813, 0.3813, 1.0, 0.3813, 0.3813, 0.3813, 1.0, 1.0, 1.0, 1.0, 1.0, 1.0, 1.0, 1.0, 1.0, 0.3813, 0.3813, 0.3813, 1.0, 0.3813, 0.3813, 0.3813, 1.0, 1.0, 1.0, 1.0, 1.0, 1.0, 1.0, 1.0, 1.0, 0.3813, 0.3813, 0.3813, 1.0, 0.3813, 0.3813, 0.3813, 1.0, 1.0, 1.0, 1.0, 1.0, 1.0, 1.0, 1.0, 1.0, 0.3813, 0.3813, 0.3813, 1.0, 0.3813, 0.3813, 0.3813, 1.0, 1.0, 1.0, 1.0, 1.0, 1.0, 1.0, 1.0, 1.0, 0.3813, 0.3813, 0.3813, 1.0, 0.3813, 0.3813, 0.3813, 1.0, 1.0, 1.0, 1.0, 1.0, 1.0, 1.0, 1.0, 1.0, 0.3813, 0.3813, 0.3813, 1.0, 0.3813, 0.3813, 0.3813, 1.0, 1.0, 1.0, 1.0, 1.0, 1.0, 1.0, 1.0, 1.0, 0.3813, 0.3813, 0.3813, 1.0, 0.3813, 0.3813, 0.3813, 1.0, 1.0, 1.0, 1.0, 1.0, 1.0, 1.0, 1.0, 1.0, 0.3813, 0.3813, 0.3813, 1.0, 0.3813, 0.3813, 0.3813, 1.0, 1.0, 1.0, 1.0, 1.0, 1.0, 1.0, 1.0, 1.0, 0.3813, 0.3813, 0.3813, 1.0, 0.3813, 0.3813, 0.3813, 1.0, 1.0, 1.0, 1.0, 1.0, 1.0, 1.0, 1.0, 1.0, 0.3813, 0.3813, 0.3813, 1.0, 0.3813, 0.3813, 0.3813, 1.0, 1.0, 1.0, 1.0, 1.0, 1.0, 1.0, 1.0, 1.0, 0.3813, 0.3813, 0.3813, 1.0, 0.3813, 0.3813, 0.3813, 1.0, 1.0, 1.0, 1.0, 1.0, 1.0, 1.0, 1.0, 1.0, 0.3813, 0.3813, 0.3813, 1.0, 0.3813, 0.3813, 0.3813, 1.0, 1.0, 1.0, 1.0, 1.0, 1.0, 1.0, 1.0, 1.0, 0.3813, 0.3813, 0.3813, 1.0, 0.3813, 0.3813, 0.3813, 1.0, 1.0, 1.0, 1.0, 1.0, 1.0, 1.0, 1.0, 1.0, 0.3813, 0.3813, 0.3813, 1.0, 0.3813, 0.3813, 0.3813, 1.0, 1.0, 1.0, 1.0, 1.0, 1.0, 1.0, 1.0, 1.0, 0.3813, 0.3813, 0.3813, 1.0, 0.3813, 0.3813, 0.3813, 1.0, 1.0, 1.0, 1.0, 1.0, 1.0, 1.0, 1.0, 1.0, 0.3813, 0.3813, 0.3813, 1.0, 0.3813, 0.3813, 0.3813, 1.0, 1.0, 1.0, 1.0, 1.0, 1.0, 1.0, 1.0, 1.0, 0.3813, 0.3813, 0.3813, 1.0, 0.3813, 0.3813, 0.3813, 1.0, 1.0, 1.0, 1.0, 1.0, 1.0, 1.0, 1.0, 1.0, 0.3813, 0.3813, 0.3813, 1.0, 0.3813, 0.3813, 0.3813, 1.0, 1.0, 1.0, 1.0, 1.0, 1.0, 1.0, 1.0, 1.0, 0.3813, 0.3813, 0.3813, 1.0, 0.3813, 0.3813, 0.3813, 1.0, 1.0, 1.0, 1.0, 1.0, 1.0, 1.0, 1.0, 1.0, 0.3813, 0.3813, 0.3813, 1.0, 0.3813, 0.3813, 0.3813, 1.0, 1.0, 1.0, 1.0, 1.0, 1.0, 1.0, 1.0, 1.0, 0.3813, 0.3813, 0.3813, 1.0, 0.3813, 0.3813, 0.3813, 1.0, 1.0, 1.0, 1.0, 1.0, 1.0, 1.0, 1.0, 1.0, 0.3813, 0.3813, 0.3813, 1.0, 0.3813, 0.3813, 0.3813, 1.0, 1.0, 1.0, 1.0, 1.0, 1.0, 1.0, 1.0, 1.0, 0.3813, 0.3813, 0.3813, 1.0, 0.3813, 0.3813, 0.3813, 1.0, 1.0, 1.0, 1.0, 1.0, 1.0, 1.0, 1.0, 1.0, 0.3813, 0.3813, 0.3813, 1.0, 0.3813, 0.3813, 0.3813, 1.0, 1.0, 1.0, 1.0, 1.0, 1.0, 1.0, 1.0, 1.0, 0.3813, 0.3813, 0.3813, 1.0, 0.3813, 0.3813, 0.3813, 1.0, 1.0, 1.0, 1.0, 1.0, 1.0, 1.0, 1.0, 1.0, 0.3813, 0.3813, 0.3813, 1.0, 0.3813, 0.3813, 0.3813, 1.0, 1.0, 1.0, 1.0, 1.0, 1.0, 1.0, 1.0, 1.0, 0.3813, 0.3813, 0.3813, 1.0, 0.3813, 0.3813, 0.3813, 1.0, 1.0, 1.0, 1.0, 1.0, 1.0, 1.0, 1.0, 1.0, 0.3813, 0.3813, 0.3813, 1.0, 0.3813, 0.3813, 0.3813, 1.0, 1.0, 1.0, 1.0, 1.0, 1.0, 1.0, 1.0, 1.0, 0.3813, 0.3813, 0.3813, 1.0, 0.3813, 0.3813, 0.3813, 1.0, 1.0, 1.0, 1.0, 1.0, 1.0, 1.0, 1.0, 1.0, 0.3813, 0.3813, 0.3813, 1.0, 0.3813, 0.3813, 0.3813, 1.0, 1.0, 1.0, 1.0, 1.0, 1.0, 1.0, 1.0, 1.0, 0.3813, 0.3813, 0.3813, 1.0, 0.3813, 0.3813, 0.3813, 1.0, 1.0, 1.0, 1.0, 1.0, 1.0, 1.0, 1.0, 1.0, 0.3813, 0.3813, 0.3813, 1.0, 0.3813, 0.3813, 0.3813, 1.0, 1.0, 1.0, 1.0, 1.0, 1.0, 1.0, 1.0, 1.0, 0.3813, 0.3813, 0.3813, 1.0, 0.3813, 0.3813, 0.3813, 1.0, 1.0, 1.0, 1.0, 1.0, 1.0, 1.0, 1.0, 1.0, 0.3813, 0.3813, 0.3813, 1.0, 0.3813, 0.3813, 0.3813, 1.0, 1.0, 1.0, 1.0, 1.0, 1.0, 1.0, 1.0, 1.0, 0.3813, 0.3813, 0.3813, 1.0, 0.3813, 0.3813, 0.3813, 1.0, 1.0, 1.0, 1.0, 1.0, 1.0, 1.0, 1.0, 1.0, 0.3813, 0.3813, 0.3813, 1.0, 0.3813, 0.3813, 0.3813, 1.0, 1.0, 1.0, 1.0, 1.0, 1.0, 1.0, 1.0, 1.0, 0.3813, 0.3813, 0.3813, 1.0, 0.3813, 0.3813, 0.3813, 1.0, 1.0, 1.0, 1.0, 1.0, 1.0, 1.0, 1.0, 1.0, 0.3813, 0.3813, 0.3813, 1.0, 0.3813, 0.3813, 0.3813, 1.0, 1.0, 1.0, 1.0, 1.0, 1.0, 1.0, 1.0, 1.0, 0.3813, 0.3813, 0.3813, 1.0, 0.3813, 0.3813, 0.3813, 1.0, 1.0, 1.0, 1.0, 1.0, 1.0, 1.0, 1.0, 1.0, 0.3813, 0.3813, 0.3813, 1.0, 0.3813, 0.3813, 0.3813, 1.0, 1.0, 1.0, 1.0, 1.0, 1.0, 1.0, 1.0, 1.0, 0.3813, 0.3813, 0.3813, 1.0, 0.3813, 0.3813, 0.3813, 1.0, 1.0, 1.0, 1.0, 1.0, 1.0, 1.0, 1.0, 1.0, 0.3813, 0.3813, 0.3813, 1.0, 0.3813, 0.3813, 0.3813, 1.0, 1.0, 1.0, 1.0, 1.0, 1.0, 1.0, 1.0, 1.0, 0.3813, 0.3813, 0.3813, 1.0, 0.3813, 0.3813, 0.3813, 1.0, 1.0, 1.0, 1.0, 1.0, 1.0, 1.0, 1.0, 1.0, 0.3813, 0.3813, 0.3813, 1.0, 0.3813, 0.3813, 0.3813, 1.0, 1.0, 1.0, 1.0, 1.0, 1.0, 1.0, 1.0, 1.0, 0.3813, 0.3813, 0.3813, 1.0, 0.3813, 0.3813, 0.3813, 1.0, 1.0, 1.0, 1.0, 1.0, 1.0, 1.0, 1.0, 1.0, 0.3813, 0.3813, 0.3813, 1.0, 0.3813, 0.3813, 0.3813, 1.0, 1.0, 1.0, 1.0, 1.0, 1.0, 1.0, 1.0, 1.0, 0.3813, 0.3813, 0.3813, 1.0, 0.3813, 0.3813, 0.3813, 1.0, 1.0, 1.0, 1.0, 1.0, 1.0, 1.0, 1.0, 1.0, 0.3813, 0.3813, 0.3813, 1.0, 0.3813, 0.3813, 0.3813, 1.0, 1.0, 1.0, 1.0, 1.0, 1.0, 1.0, 1.0, 1.0, 0.3813, 0.3813, 0.3813, 1.0, 0.3813, 0.3813, 0.3813, 1.0, 1.0, 1.0, 1.0, 1.0, 1.0, 1.0, 1.0, 1.0, 0.3813, 0.3813, 0.3813, 1.0, 0.3813, 0.3813, 0.3813, 1.0, 1.0, 1.0, 1.0, 1.0, 1.0, 1.0, 1.0, 1.0, 0.3813, 0.3813, 0.3813, 1.0, 0.3813, 0.3813, 0.3813, 1.0, 1.0, 1.0, 1.0, 1.0, 1.0, 1.0, 1.0, 1.0, 0.3813, 0.3813, 0.3813, 1.0, 0.3813, 0.3813, 0.3813, 1.0, 1.0, 1.0, 1.0, 1.0, 1.0, 1.0, 1.0, 1.0, 0.3813, 0.3813, 0.3813, 1.0, 0.3813, 0.3813, 0.3813, 1.0, 1.0, 1.0, 1.0, 1.0, 1.0, 1.0, 1.0, 1.0, 0.3813, 0.3813, 0.3813, 1.0, 0.3813, 0.3813, 0.3813, 1.0, 1.0, 1.0, 1.0, 1.0, 1.0, 1.0, 1.0, 1.0, 0.3813, 0.3813, 0.3813, 1.0, 0.3813, 0.3813, 0.3813, 1.0, 1.0, 1.0, 1.0, 1.0, 1.0, 1.0, 1.0, 1.0, 0.3813, 0.3813, 0.3813, 1.0, 0.3813, 0.3813, 0.3813, 1.0, 1.0, 1.0, 1.0, 1.0, 1.0, 1.0, 1.0, 1.0, 0.3813, 0.3813, 0.3813, 1.0, 0.3813, 0.3813, 0.3813, 1.0, 1.0, 1.0, 1.0, 1.0, 1.0, 1.0, 1.0, 1.0, 0.3813, 0.3813, 0.3813, 1.0, 0.3813, 0.3813, 0.3813, 1.0, 1.0, 1.0, 1.0, 1.0, 1.0, 1.0, 1.0, 1.0, 0.3813, 0.3813, 0.3813, 1.0, 0.3813, 0.3813, 0.3813, 1.0, 1.0, 1.0, 1.0, 1.0, 1.0, 1.0, 1.0, 1.0, 0.3813, 0.3813, 0.3813, 1.0, 0.3813, 0.3813, 0.3813, 1.0, 1.0, 1.0, 1.0, 1.0, 1.0, 1.0, 1.0, 1.0, 0.3813, 0.3813, 0.3813, 1.0, 0.3813, 0.3813, 0.3813, 1.0, 1.0, 1.0, 1.0, 1.0, 1.0, 1.0, 1.0, 1.0, 0.3813, 0.3813, 0.3813, 1.0, 0.3813, 0.3813, 0.3813, 1.0, 1.0, 1.0, 1.0, 1.0, 1.0, 1.0, 1.0, 1.0, 0.3813, 0.3813, 0.3813, 1.0, 0.3813, 0.3813, 0.3813, 1.0, 1.0, 1.0, 1.0, 1.0, 1.0, 1.0, 1.0, 1.0, 0.3813, 0.3813, 0.3813, 1.0, 0.3813, 0.3813, 0.3813, 1.0, 1.0, 1.0, 1.0, 1.0, 1.0, 1.0, 1.0, 1.0, 0.3813, 0.3813, 0.3813, 1.0, 0.3813, 0.3813, 0.3813, 1.0, 1.0, 1.0, 1.0, 1.0, 1.0, 1.0, 1.0, 1.0, 0.3813, 0.3813, 0.3813, 1.0, 0.3813, 0.3813, 0.3813, 1.0, 1.0, 1.0, 1.0, 1.0, 1.0, 1.0, 1.0, 1.0, 0.3813, 0.3813, 0.3813, 1.0, 0.3813, 0.3813, 0.3813, 1.0, 1.0, 1.0, 1.0, 1.0, 1.0, 1.0, 1.0, 1.0, 0.3813, 0.3813, 0.3813, 1.0, 0.3813, 0.3813, 0.3813, 1.0, 1.0, 1.0, 1.0, 1.0, 1.0, 1.0, 1.0, 1.0, 0.3813, 0.3813, 0.3813, 1.0, 0.3813, 0.3813, 0.3813, 1.0, 1.0, 1.0, 1.0, 1.0, 1.0, 1.0, 1.0, 1.0, 0.3813, 0.3813, 0.3813, 1.0, 0.3813, 0.3813, 0.3813, 1.0, 1.0, 1.0, 1.0, 1.0, 1.0, 1.0, 1.0, 1.0, 0.3813, 0.3813, 0.3813, 1.0, 0.3813, 0.3813, 0.3813, 1.0, 1.0, 1.0, 1.0, 1.0, 1.0, 1.0, 1.0, 1.0, 0.3813, 0.3813, 0.3813, 1.0, 0.3813, 0.3813, 0.3813, 1.0, 1.0, 1.0, 1.0, 1.0, 1.0, 1.0, 1.0, 1.0, 0.3813, 0.3813, 0.3813, 1.0, 0.3813, 0.3813, 0.3813, 1.0, 1.0, 1.0, 1.0, 1.0, 1.0, 1.0, 1.0, 1.0, 0.3813, 0.3813, 0.3813, 1.0, 0.3813, 0.3813, 0.3813, 1.0, 1.0, 1.0, 1.0, 1.0, 1.0, 1.0, 1.0, 1.0, 0.3813, 0.3813, 0.3813, 1.0, 0.3813, 0.3813, 0.3813, 1.0, 1.0, 1.0, 1.0, 1.0, 1.0, 1.0, 1.0, 1.0, 0.3813, 0.3813, 0.3813, 1.0, 0.3813, 0.3813, 0.3813, 1.0])
me_plane_002.materials.append(mat_material_004)
me_plane_002.materials.append(mat_material_003)
me_plane_002.use_remesh_preserve_volume = False
me_plane_002.use_remesh_preserve_attributes = False
me_plane_002.use_mirror_vertex_groups = False
me_plane_002.update()

# ---- objects
ob_lamp = bpy.data.objects.new('Lamp', light_lamp)
ob_camera = bpy.data.objects.new('Camera', cam_camera)
ob_plane_044 = bpy.data.objects.new('Plane.044', me_plane_002)

# ---- transforms, parenting, visibility, modifiers, constraints
ob_lamp.location = (4.076, 1.005, 5.904)
ob_lamp.rotation_euler = (0.6503, 0.05522, 1.866)
ob_lamp.lock_rotations_4d = False
ob_lamp.empty_display_type = 'ARROWS'
ob_lamp.color = (0.0, 0.0, 0.0, 0.0)
ob_lamp.lineart.crease_threshold = 0.0
ob_camera.location = (7.481, -6.508, 5.344)
ob_camera.rotation_euler = (1.109, 0.0, 0.8149)
ob_camera.lock_rotations_4d = False
ob_camera.empty_display_type = 'ARROWS'
ob_camera.color = (0.0, 0.0, 0.0, 0.0)
ob_camera.display_type = 'WIRE'
ob_camera.lineart.crease_threshold = 0.0
ob_plane_044.location = (0.2101, -0.128, 3.305)
ob_plane_044.lineart.crease_threshold = 0.0
_m = ob_plane_044.modifiers.new('Decimate', 'DECIMATE')
_m.decimate_type = 'DISSOLVE'
_m.angle_limit = 1.309

# ---- collection membership
col_collection_1.objects.link(ob_lamp)
col_collection_1.objects.link(ob_camera)
col_collection_1.objects.link(ob_plane_044)

# ---- scene / render settings (as saved in the file)
scene.camera = ob_camera
scene.frame_start = 1; scene.frame_end = 250; scene.frame_set(1)
scene.render.engine = 'BLENDER_EEVEE_NEXT'
scene.render.resolution_percentage = 50
scene.render.dither_intensity = 0.0
scene.cycles.use_denoising = False
scene.cycles.samples = 128
scene.cycles.sampling_pattern = 'TABULATED_SOBOL'
scene.cycles.use_adaptive_sampling = False
scene.cycles.use_light_tree = False
scene.cycles.blur_glossy = 0.0
scene.cycles.sample_clamp_indirect = 0.0
scene.view_settings.view_transform = 'Standard'
bpy.context.view_layer.update()
